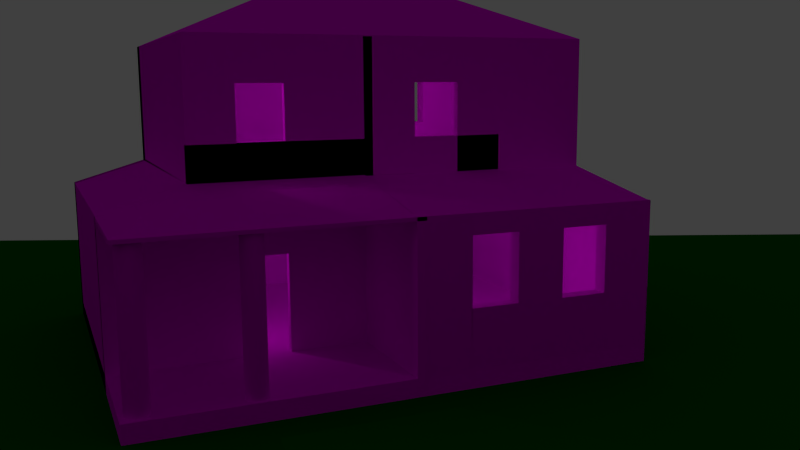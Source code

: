 # Source: 2h_dahus.blend  (saved by Blender 2.69.0; exported with 4.5.12 LTS)
import bpy
from mathutils import Matrix  # noqa: F401  (used for matrix-valued properties, if any)

bpy.ops.wm.read_factory_settings(use_empty=True)
scene = bpy.context.scene
scene.name = 'Scene'

# ---- collections
col_collection_1 = bpy.data.collections.new('Collection 1'); scene.collection.children.link(col_collection_1)

# ---- images (referenced by path relative to the original .blend; pixels are not part of the script)
import os
ASSET_DIR = os.environ.get("B2B_ASSET_DIR", "")  # directory of the original .blend (textures are referenced by path, not embedded)
HERE = os.path.dirname(os.path.abspath(__file__))  # packed textures are extracted next to this script under _unpacked/

def load_image(name, relpath, width, height, colorspace="sRGB"):
    """Load a texture the original file referenced (path relative to the .blend, or extracted next to this script)."""
    p = next((c for c in (os.path.join(HERE, relpath), os.path.join(ASSET_DIR, relpath)) if relpath and os.path.exists(c)), "")
    if p:
        img = bpy.data.images.load(p, check_existing=True)
        img.name = name
    else:  # same state as the original file: an image datablock whose file is absent (Cycles renders it pink)
        img = bpy.data.images.new(name, width, height)
        img.source = "FILE"
        img.filepath = "//" + (relpath or name)
    img.colorspace_settings.name = colorspace
    return img
img_roof_texture_jpg = load_image('roof-texture.jpg', 'roof-texture.jpg', 1024, 1024, 'sRGB')
img_white_wood_jpg = load_image('white wood.jpg', 'white wood.jpg', 1024, 1024, 'sRGB')
img_wood_floor_jpg = load_image('Wood_floor.jpg', 'Wood_floor.jpg', 1024, 1024, 'sRGB')
img_white_paint_jpg = load_image('white paint.jpg', 'white paint.jpg', 1024, 1024, 'sRGB')
img_ceiling_jpg = load_image('ceiling.jpg', 'ceiling.jpg', 1024, 1024, 'sRGB')

# ---- materials (node trees are filled in below, after node groups)
mat_material = bpy.data.materials.new('Material')
mat_material.alpha_threshold = 0.0
mat_material.roughness = 0.5
mat_material.line_color = (0.0, 0.0, 0.0, 1.0)
mat_material_001 = bpy.data.materials.new('Material.001')
mat_material_001.alpha_threshold = 0.0
mat_material_001.roughness = 0.5
mat_material_001.line_color = (0.0, 0.0, 0.0, 1.0)
mat_material_002 = bpy.data.materials.new('Material.002')
mat_material_002.alpha_threshold = 0.0
mat_material_002.roughness = 0.5
mat_material_002.line_color = (0.0, 0.0, 0.0, 1.0)
mat_material_003 = bpy.data.materials.new('Material.003')
mat_material_003.alpha_threshold = 0.0
mat_material_003.roughness = 0.5
mat_material_003.line_color = (0.0, 0.0, 0.0, 1.0)
mat_material_004 = bpy.data.materials.new('Material.004')
mat_material_004.alpha_threshold = 0.0
mat_material_004.roughness = 0.5
mat_material_004.line_color = (0.0, 0.0, 0.0, 1.0)
mat_material_005 = bpy.data.materials.new('Material.005')
mat_material_005.alpha_threshold = 0.0
mat_material_005.roughness = 0.5
mat_material_005.line_color = (0.0, 0.0, 0.0, 1.0)

# ---- material node trees
mat_material.use_nodes = True; mat_material.node_tree.nodes.clear()
_N = mat_material.node_tree.nodes; _L = mat_material.node_tree.links
n0 = _N.new('ShaderNodeOutputMaterial'); n0.name = 'Material Output'; n0.location = (300, 300)
n1 = _N.new('ShaderNodeBsdfDiffuse'); n1.name = 'Diffuse BSDF'; n1.location = (10, 300)
n2 = _N.new('ShaderNodeTexImage'); n2.name = 'Image Texture'; n2.location = (-180, 300)
n2.width = 140
n2.image = img_roof_texture_jpg
_L.new(n1.outputs[0], n0.inputs[0])
_L.new(n2.outputs[0], n1.inputs[0])
n0.is_active_output = True
mat_material_001.use_nodes = True; mat_material_001.node_tree.nodes.clear()
_N = mat_material_001.node_tree.nodes; _L = mat_material_001.node_tree.links
n0 = _N.new('ShaderNodeOutputMaterial'); n0.name = 'Material Output'; n0.location = (300, 300)
n1 = _N.new('ShaderNodeBsdfDiffuse'); n1.name = 'Diffuse BSDF'; n1.location = (10, 300)
n2 = _N.new('ShaderNodeTexImage'); n2.name = 'Image Texture'; n2.location = (-180, 300)
n2.width = 140
n2.image = img_white_wood_jpg
_L.new(n1.outputs[0], n0.inputs[0])
_L.new(n2.outputs[0], n1.inputs[0])
n0.is_active_output = True
mat_material_002.use_nodes = True; mat_material_002.node_tree.nodes.clear()
_N = mat_material_002.node_tree.nodes; _L = mat_material_002.node_tree.links
n0 = _N.new('ShaderNodeOutputMaterial'); n0.name = 'Material Output'; n0.location = (300, 300)
n1 = _N.new('ShaderNodeBsdfDiffuse'); n1.name = 'Diffuse BSDF'; n1.location = (10, 300)
n2 = _N.new('ShaderNodeTexImage'); n2.name = 'Image Texture'; n2.location = (-180, 300)
n2.width = 140
n2.image = img_wood_floor_jpg
_L.new(n1.outputs[0], n0.inputs[0])
_L.new(n2.outputs[0], n1.inputs[0])
n0.is_active_output = True
mat_material_003.use_nodes = True; mat_material_003.node_tree.nodes.clear()
_N = mat_material_003.node_tree.nodes; _L = mat_material_003.node_tree.links
n0 = _N.new('ShaderNodeOutputMaterial'); n0.name = 'Material Output'; n0.location = (300, 300)
n1 = _N.new('ShaderNodeBsdfDiffuse'); n1.name = 'Diffuse BSDF'; n1.location = (10, 300)
n2 = _N.new('ShaderNodeTexImage'); n2.name = 'Image Texture'; n2.location = (-180, 300)
n2.width = 140
n2.image = img_white_paint_jpg
_L.new(n1.outputs[0], n0.inputs[0])
_L.new(n2.outputs[0], n1.inputs[0])
n0.is_active_output = True
mat_material_004.use_nodes = True; mat_material_004.node_tree.nodes.clear()
_N = mat_material_004.node_tree.nodes; _L = mat_material_004.node_tree.links
n0 = _N.new('ShaderNodeOutputMaterial'); n0.name = 'Material Output'; n0.location = (300, 300)
n1 = _N.new('ShaderNodeBsdfDiffuse'); n1.name = 'Diffuse BSDF'; n1.location = (10, 300)
n2 = _N.new('ShaderNodeTexImage'); n2.name = 'Image Texture'; n2.location = (-180, 300)
n2.width = 140
n2.image = img_ceiling_jpg
_L.new(n1.outputs[0], n0.inputs[0])
_L.new(n2.outputs[0], n1.inputs[0])
n0.is_active_output = True
mat_material_005.use_nodes = True; mat_material_005.node_tree.nodes.clear()
_N = mat_material_005.node_tree.nodes; _L = mat_material_005.node_tree.links
n0 = _N.new('ShaderNodeOutputMaterial'); n0.name = 'Material Output'; n0.location = (300, 300)
n1 = _N.new('ShaderNodeBsdfDiffuse'); n1.name = 'Diffuse BSDF'; n1.location = (10, 300)
n1.inputs[0].default_value = (0.0, 0.1329, 0.0, 1.0)
_L.new(n1.outputs[0], n0.inputs[0])
n0.is_active_output = True

# ---- world
world_world = bpy.data.worlds.new('World'); scene.world = world_world
world_world.color = (0.05088, 0.05088, 0.05088)
world_world.use_sun_shadow = False
world_world.sun_shadow_jitter_overblur = 0.0
world_world.cycles.sampling_method = 'MANUAL'
world_world.cycles.sample_map_resolution = 256

# ---- cameras
cam_camera = bpy.data.cameras.new('Camera')
cam_camera.clip_end = 100.0
cam_camera.lens = 35.0
cam_camera.sensor_width = 32.0
cam_camera.sensor_height = 18.0
cam_camera.ortho_scale = 7.314
cam_camera.dof.focus_distance = 0.0

# ---- lights
light_point_004 = bpy.data.lights.new('Point.004', 'POINT')
light_point_004.transmission_factor = 0.0
light_point_004.energy = 100.0
light_point_004.shadow_buffer_clip_start = 0.5
light_point_004.shadow_soft_size = 0.1
light_point_004.shadow_maximum_resolution = 0.006
light_point_004.use_absolute_resolution = True
light_point_004.cycles.use_multiple_importance_sampling = False
light_point_003 = bpy.data.lights.new('Point.003', 'POINT')
light_point_003.transmission_factor = 0.0
light_point_003.energy = 100.0
light_point_003.shadow_buffer_clip_start = 0.5
light_point_003.shadow_soft_size = 0.1
light_point_003.shadow_maximum_resolution = 0.006
light_point_003.use_absolute_resolution = True
light_point_003.cycles.use_multiple_importance_sampling = False
light_point_001 = bpy.data.lights.new('Point.001', 'POINT')
light_point_001.transmission_factor = 0.0
light_point_001.energy = 100.0
light_point_001.shadow_buffer_clip_start = 0.5
light_point_001.shadow_soft_size = 0.1
light_point_001.shadow_maximum_resolution = 0.006
light_point_001.use_absolute_resolution = True
light_point_001.cycles.use_multiple_importance_sampling = False
light_point = bpy.data.lights.new('Point', 'POINT')
light_point.transmission_factor = 0.0
light_point.energy = 100.0
light_point.shadow_buffer_clip_start = 0.5
light_point.shadow_soft_size = 0.1
light_point.shadow_maximum_resolution = 0.006
light_point.use_absolute_resolution = True
light_point.cycles.use_multiple_importance_sampling = False

# ---- meshes
me_cube = bpy.data.meshes.new('Cube')
me_cube.from_pydata([(3.183, -23.46, -1.0), (-23.24, -23.46, -1.0), (-23.24, 8.478, -1.0), (3.183, 8.398, 9.373), (1.0, -23.46, 9.103), (-23.24, -23.46, 9.373), (-23.24, 8.478, 10.87), (3.183, -18.3, -1.0), (-23.24, -18.3, -1.0), (-23.24, -18.3, 10.87), (-4.728, 8.398, -1.0), (-4.728, -23.46, -1.0), (-4.728, 8.398, 10.87), (-4.728, -23.46, 9.429), (-24.36, -6.757, 19.48), (-4.728, -18.3, 10.92), (-23.24, 8.478, 19.48), (-23.24, -18.3, 19.48), (-4.728, 8.398, 19.48), (-4.728, -18.3, 19.59), (-23.24, -7.349, -1.0), (-24.36, -7.349, 19.48), (3.183, -7.349, -1.0), (3.183, -7.349, 9.438), (-23.24, -6.757, -1.0), (-4.728, -7.349, 10.93), (-23.24, -7.349, 19.48), (-4.728, -7.349, 19.54), (3.183, -23.46, 0.2064), (-23.24, -23.46, 0.2064), (-23.24, 8.398, 0.2064), (3.183, -18.3, 0.2064), (-23.24, -18.3, 0.2064), (-4.728, 8.398, 0.2064), (-4.728, -23.46, 0.2064), (-4.728, -18.3, 0.2064), (-23.24, -7.349, 0.2064), (3.172, -7.349, 0.2064), (-4.728, -7.349, 0.2064), (3.183, -6.757, -1.0), (3.183, -6.757, 9.435), (-23.24, -6.757, 19.48), (-4.728, -6.757, 10.93), (-4.728, -6.757, 19.54), (-23.24, -6.757, 0.2064), (2.818, -6.757, 0.2064), (-4.728, -6.757, 0.2064), (-5.213, 8.478, -1.0), (-5.213, -23.46, -1.0), (-5.213, 8.478, 10.87), (-5.213, -23.46, 9.496), (-5.213, -18.3, 10.99), (-5.213, 8.478, 19.48), (-5.213, -18.3, 19.58), (-5.213, -7.349, 19.54), (-5.213, 8.398, 0.2064), (-5.213, -23.46, 0.2064), (-5.213, -18.3, 0.2064), (-5.213, -7.349, 0.2064), (-5.213, -6.757, 19.54), (-5.213, -6.757, 0.2064), (-4.728, -23.46, 9.422), (-4.728, -18.3, 10.99), (1.0, -7.349, 9.422), (-4.728, -7.349, 10.99), (1.0, -6.757, 9.422), (-4.728, -6.757, 9.422), (-5.213, -23.46, 9.422), (-5.213, -18.3, 10.99), (-5.213, -7.349, 10.99), (-4.728, -7.349, 19.48), (-4.728, -6.757, 19.48), (-5.213, -7.349, 19.48), (-5.213, -6.757, 19.48), (-5.213, -18.3, 10.66), (-5.213, -7.349, 10.66), (-5.213, -23.46, 9.145), (-4.728, -23.46, 9.145), (-4.728, -18.3, 10.66), (-23.21, -18.3, 10.99), (-23.21, -7.349, 10.99), (-23.21, -18.3, 10.66), (-23.21, -7.349, 10.66), (-4.728, -18.3, 10.98), (-4.728, -6.757, 9.197), (2.818, -6.757, 9.197), (2.818, -7.349, 9.197), (3.183, -6.757, 9.422), (-4.728, -6.757, 9.422), (-4.728, -6.757, 9.197), (3.183, -6.757, 9.197), (3.183, -23.47, 9.422), (-4.728, -23.47, 9.422), (-4.728, -23.47, 9.197), (3.183, -23.47, 9.197), (2.22, -21.8, 0.2086), (2.083, -21.82, 0.2086), (1.951, -21.86, 0.2086), (1.83, -21.92, 0.2086), (1.723, -22.01, 0.2086), (1.636, -22.12, 0.2086), (1.571, -22.24, 0.2086), (1.531, -22.37, 0.2086), (1.518, -22.51, 0.2086), (1.531, -22.64, 0.2086), (1.571, -22.77, 0.2086), (1.636, -22.89, 0.2086), (1.723, -23.0, 0.2086), (1.83, -23.09, 0.2086), (1.951, -23.15, 0.2086), (2.083, -23.19, 0.2086), (2.22, -23.21, 0.2086), (2.356, -23.19, 0.2086), (2.488, -23.15, 0.2086), (2.609, -23.09, 0.2086), (2.716, -23.0, 0.2086), (2.803, -22.89, 0.2086), (2.868, -22.77, 0.2086), (2.908, -22.64, 0.2086), (2.921, -22.51, 0.2086), (2.908, -22.37, 0.2086), (2.868, -22.24, 0.2086), (2.803, -22.12, 0.2086), (2.716, -22.01, 0.2086), (2.609, -21.92, 0.2086), (2.488, -21.86, 0.2086), (2.356, -21.82, 0.2086), (2.22, -21.8, 9.406), (2.083, -21.82, 9.406), (1.951, -21.86, 9.406), (1.83, -21.92, 9.406), (1.723, -22.01, 9.406), (1.636, -22.12, 9.406), (1.571, -22.24, 9.406), (1.531, -22.37, 9.406), (1.518, -22.51, 9.406), (1.531, -22.64, 9.406), (1.571, -22.77, 9.406), (1.636, -22.89, 9.406), (1.723, -23.0, 9.406), (1.83, -23.09, 9.406), (1.951, -23.15, 9.406), (2.083, -23.19, 9.406), (2.22, -23.21, 9.406), (2.356, -23.19, 9.406), (2.488, -23.15, 9.406), (2.609, -23.09, 9.406), (2.716, -23.0, 9.406), (2.803, -22.89, 9.406), (2.868, -22.77, 9.406), (2.908, -22.64, 9.406), (2.921, -22.51, 9.406), (2.908, -22.37, 9.406), (2.868, -22.24, 9.406), (2.803, -22.12, 9.406), (2.716, -22.01, 9.406), (2.609, -21.92, 9.406), (2.488, -21.86, 9.406), (2.356, -21.82, 9.406), (2.346, -15.7, 0.09197), (2.218, -15.72, 0.09197), (2.095, -15.75, 0.09197), (1.982, -15.81, 0.09197), (1.883, -15.9, 0.09197), (1.801, -15.99, 0.09197), (1.741, -16.11, 0.09197), (1.704, -16.23, 0.09197), (1.691, -16.36, 0.09197), (1.704, -16.49, 0.09197), (1.741, -16.61, 0.09197), (1.801, -16.72, 0.09197), (1.883, -16.82, 0.09197), (1.982, -16.9, 0.09197), (2.095, -16.96, 0.09197), (2.218, -17.0, 0.09197), (2.346, -17.01, 0.09197), (2.473, -17.0, 0.09197), (2.596, -16.96, 0.09197), (2.709, -16.9, 0.09197), (2.808, -16.82, 0.09197), (2.89, -16.72, 0.09197), (2.95, -16.61, 0.09197), (2.988, -16.49, 0.09197), (3.0, -16.36, 0.09197), (2.988, -16.23, 0.09197), (2.95, -16.11, 0.09197), (2.89, -15.99, 0.09197), (2.808, -15.9, 0.09197), (2.709, -15.81, 0.09197), (2.596, -15.75, 0.09197), (2.473, -15.72, 0.09197), (2.346, -15.7, 9.382), (2.218, -15.72, 9.382), (2.095, -15.75, 9.382), (1.982, -15.81, 9.382), (1.883, -15.9, 9.382), (1.801, -15.99, 9.382), (1.741, -16.11, 9.382), (1.704, -16.23, 9.382), (1.691, -16.36, 9.382), (1.704, -16.49, 9.382), (1.741, -16.61, 9.382), (1.801, -16.72, 9.382), (1.883, -16.82, 9.382), (1.982, -16.9, 9.382), (2.095, -16.96, 9.382), (2.218, -17.0, 9.382), (2.346, -17.01, 9.382), (2.473, -17.0, 9.382), (2.596, -16.96, 9.382), (2.709, -16.9, 9.382), (2.808, -16.82, 9.382), (2.89, -16.72, 9.382), (2.95, -16.61, 9.382), (2.988, -16.49, 9.382), (3.0, -16.36, 9.382), (2.988, -16.23, 9.382), (2.95, -16.11, 9.382), (2.89, -15.99, 9.382), (2.808, -15.9, 9.382), (2.709, -15.81, 9.382), (2.596, -15.75, 9.382), (2.473, -15.72, 9.382), (-4.728, -12.39, 10.93), (-4.728, -12.39, 19.56), (-23.24, -12.39, -1.0), (-24.36, -6.757, -1.0), (-23.24, -12.39, 19.48), (-23.24, -12.39, 0.2064), (-5.213, -12.39, 19.56), (-5.213, -12.39, 0.2064), (-5.213, -12.39, 10.99), (-5.213, -12.39, 10.66), (-23.21, -12.39, 10.99), (-23.21, -12.39, 10.66), (-4.728, -15.35, 10.93), (-4.728, -15.35, 19.57), (-23.24, -15.35, -1.0), (-23.24, -15.35, 19.48), (-23.24, -15.35, 0.2064), (-5.213, -15.35, 19.57), (-5.213, -15.35, 10.66), (-23.21, -15.35, 10.66), (-5.213, -15.35, 0.2064), (-5.213, -15.35, 10.99), (-23.21, -15.35, 10.99), (-5.213, -18.3, 6.423), (-5.213, -23.46, 5.573), (-4.728, -23.46, 5.573), (-5.213, -7.349, 6.423), (-4.728, -18.3, 6.423), (-5.213, -12.39, 6.423), (-5.213, -15.35, 6.423), (-5.213, -18.3, 0.2064), (-5.213, -15.35, 0.2064), (-5.213, -18.3, 6.423), (-5.213, -15.35, 6.423), (-4.733, -15.35, 0.2064), (-4.733, -15.35, 6.423), (-4.736, -12.39, 6.423), (-4.736, -15.35, 6.423), (-4.729, -12.39, 0.2064), (-4.729, -12.39, 6.423), (-5.213, -7.35, 6.423), (-4.729, -7.35, 6.423), (3.183, -12.36, -1.0), (3.203, -12.39, 0.2064), (-4.728, -12.39, 0.2064), (3.183, -15.33, -1.0), (3.164, -15.34, 0.2064), (-4.728, -15.34, 0.2064), (-4.729, -12.39, 9.23), (-4.729, -7.35, 9.23), (-4.729, -18.34, 6.423), (-4.729, -18.34, 9.23), (-4.728, -18.3, 6.417), (-4.728, -15.34, 6.417), (-5.213, 2.179, 10.99), (-5.213, 2.179, 10.66), (-23.21, 2.179, 10.99), (-23.21, 2.179, 10.66), (-4.752, -7.349, 10.99), (-4.752, -7.349, 10.66), (-4.752, 2.179, 10.99), (-4.752, 2.179, 10.66), (3.136, 8.398, 0.2064), (3.136, -6.757, 0.2064), (-23.24, -3.908, -1.0), (-23.24, -0.8771, -1.0), (-23.24, 2.154, -1.0), (-23.24, 5.185, -1.0), (-24.36, -7.349, -1.0), (-24.36, -18.3, 19.48), (-24.36, 8.46, 19.48), (3.183, -3.908, -1.0), (3.183, -0.8771, -1.0), (3.183, 2.154, -1.0), (3.183, 5.185, -1.0), (3.183, -3.908, 9.424), (3.183, -0.8771, 9.411), (3.183, 2.154, 9.398), (3.183, 5.185, 9.386), (-23.24, -3.908, 19.48), (-23.24, -0.8771, 19.48), (-23.24, 2.154, 19.48), (-23.24, 5.185, 19.48), (-4.728, -3.908, 10.92), (-4.728, -0.8771, 10.91), (-4.728, 2.154, 10.89), (-4.728, 5.185, 10.88), (-4.728, -3.908, 19.53), (-4.728, -0.8771, 19.51), (-4.728, 2.154, 19.5), (-4.728, 5.185, 19.49), (-23.24, -3.908, 0.2064), (-23.24, -0.8771, 0.2064), (-23.24, 2.154, 0.2064), (-23.24, 5.185, 0.2064), (3.136, -3.908, 0.2064), (3.136, -0.8771, 0.2064), (3.136, 2.154, 0.2064), (3.136, 5.185, 0.2064), (-4.728, -3.908, 0.2064), (-4.728, -0.8771, 0.2064), (-4.728, 2.154, 0.2064), (-4.728, 5.185, 0.2064), (-5.213, 5.185, 19.49), (-5.213, 2.154, 19.5), (-5.213, -0.8771, 19.51), (-5.213, -3.908, 19.53), (-5.213, -3.908, 0.2064), (-5.213, -0.8771, 0.2064), (-5.213, 2.154, 0.2064), (-5.213, 5.185, 0.2064), (0.1053, -1.846, 4.887), (0.1411, 0.2404, 4.508), (0.1995, 3.934, 4.576), (3.183, 8.398, 3.875), (-23.24, -23.46, 3.875), (-23.24, 8.478, 4.578), (-24.36, -18.3, 10.87), (-4.728, -23.46, 3.902), (-4.728, 8.398, 4.578), (-24.36, -18.3, -1.0), (-24.36, 8.46, 10.87), (-5.213, -23.46, 3.933), (-5.213, 8.478, 4.578), (-23.24, -12.39, 4.578), (-23.24, -15.35, 4.578), (-23.24, -3.908, 4.578), (-23.24, -0.8771, 4.578), (-23.24, 2.154, 4.578), (-23.24, 5.185, 4.578), (3.183, 8.398, 8.108), (-23.24, -23.46, 8.108), (-23.24, 8.478, 9.422), (-4.728, 8.398, 9.422), (-5.213, 8.478, 9.422), (-24.36, -23.46, 9.373), (-4.728, -23.46, 8.158), (-24.36, 8.398, -1.0), (-24.36, -23.46, -1.0), (-5.213, -23.46, 8.216), (-23.24, -12.39, 9.422), (-23.24, -15.35, 9.422), (-23.24, -3.908, 9.422), (-23.24, -0.8771, 9.422), (-23.24, 2.154, 9.422), (-23.24, 5.185, 9.422), (3.183, 8.398, -1.0), (3.183, 8.441, 9.373), (3.183, -6.757, -1.0), (3.183, -6.757, 9.435), (3.183, -3.908, -1.0), (3.183, -0.8771, -1.0), (3.183, 2.154, -1.0), (3.183, 5.185, -1.0), (3.183, -3.908, 9.424), (3.183, -0.8771, 9.411), (3.183, 2.154, 9.398), (3.183, 5.185, 9.386), (3.183, 8.441, 3.875), (3.183, 8.441, 8.108), (2.227, 8.398, -1.0), (2.227, 8.441, 9.373), (2.227, -6.757, -1.0), (2.227, -6.757, 9.435), (2.227, -3.908, -1.0), (2.227, -0.8771, -1.0), (2.227, 2.154, -1.0), (2.227, 5.185, -1.0), (2.227, -3.908, 9.424), (2.227, -0.8771, 9.411), (2.227, 2.154, 9.398), (2.227, 5.185, 9.386), (2.227, 8.441, 3.875), (2.227, 5.185, 3.881), (2.227, 2.154, 3.887), (2.227, -0.8771, 3.893), (2.227, -3.908, 3.899), (2.227, 8.441, 8.108), (2.227, 5.185, 8.12), (2.227, 2.154, 8.131), (2.227, -0.8771, 8.142), (2.227, -3.908, 8.153), (3.188, 5.185, 3.881), (3.188, 2.154, 3.887), (3.188, -0.8771, 3.893), (3.188, -3.908, 3.899), (3.188, 5.185, 8.12), (3.188, 2.154, 8.131), (3.188, -0.8771, 8.142), (3.188, -3.908, 8.153), (2.89, -15.99, 0.09197), (2.89, -15.99, 9.382), (2.709, -15.81, 9.382), (2.709, -15.81, 0.09197), (-23.18, -23.46, -1.0), (-23.18, 8.398, -1.0), (-23.18, -23.46, 9.373), (-23.18, 8.398, 10.87), (-23.18, -18.3, -1.0), (-23.18, -18.3, 10.87), (-23.16, -23.46, -1.0), (-23.18, 8.398, 19.48), (-23.18, -18.3, 19.48), (-23.18, -7.349, -1.0), (-23.16, 8.398, -1.0), (-23.18, -6.757, -1.0), (-23.18, -7.349, 19.48), (-23.18, -6.757, 19.48), (-23.18, -12.39, -1.0), (-23.16, -23.46, 9.373), (-23.18, -12.39, 19.48), (-23.18, -15.35, -1.0), (-23.16, 8.46, 10.87), (-23.18, -15.35, 19.48), (-23.18, -3.908, -1.0), (-23.18, -0.8771, -1.0), (-23.18, 2.154, -1.0), (-23.18, 5.185, -1.0), (-23.16, -18.3, -1.0), (-23.16, -18.3, 10.87), (-23.16, -6.757, 10.87), (-23.16, 8.46, 19.48), (-23.18, -3.908, 19.48), (-23.18, -0.8771, 19.48), (-23.18, 2.154, 19.48), (-23.18, 5.185, 19.48), (-23.18, -23.46, 3.875), (-23.18, 8.398, 4.578), (-23.16, -18.3, 19.48), (-23.16, -7.349, -1.0), (-23.16, -7.349, 10.87), (-23.18, -12.39, 4.578), (-23.18, -15.35, 4.578), (-23.18, -3.908, 4.578), (-23.18, -0.8771, 4.578), (-23.18, 2.154, 4.578), (-23.18, 5.185, 4.578), (-23.18, -23.46, 8.108), (-23.18, 8.398, 9.422), (-23.16, -6.757, -1.0), (-23.16, -7.349, 19.48), (-23.16, -6.757, 19.48), (-23.18, -12.39, 9.422), (-23.18, -15.35, 9.422), (-23.18, -3.908, 9.422), (-23.18, -0.8771, 9.422), (-23.18, 2.154, 9.422), (-23.18, 5.185, 9.422), (-24.36, -12.39, -1.0), (-24.36, -12.39, 19.48), (-24.36, -15.35, -1.0), (-24.36, -15.35, 19.48), (-24.36, -3.908, -1.0), (-24.36, -0.8771, -1.0), (-24.36, 2.154, -1.0), (-24.36, 5.185, -1.0), (-24.36, -3.908, 19.48), (-24.36, -0.8771, 19.48), (-24.36, 2.154, 19.48), (-24.36, 5.185, 19.48), (-24.36, -23.46, 3.875), (-24.36, 8.46, 4.578), (-24.36, -12.39, 4.578), (-24.36, -15.35, 4.578), (-24.36, -3.908, 4.578), (-24.36, -0.8771, 4.578), (-24.36, 2.154, 4.578), (-24.36, 5.185, 4.578), (-24.36, -23.46, 8.108), (-24.36, 8.46, 9.422), (-24.36, -12.39, 9.422), (-24.36, -15.35, 9.422), (-24.36, -3.908, 9.422), (-24.36, -0.8771, 9.422), (-24.36, 2.154, 9.422), (-24.36, 5.185, 9.422), (-23.16, -12.39, -1.0), (-23.16, -12.39, 10.87), (-23.16, -12.39, 19.48), (-23.16, -15.35, -1.0), (-23.16, -15.35, 10.87), (-23.16, -15.35, 19.48), (-23.16, -3.908, -1.0), (-23.16, -0.8771, -1.0), (-23.16, 2.154, -1.0), (-23.16, 5.185, -1.0), (-23.16, -3.908, 10.87), (-23.16, -0.8771, 10.87), (-23.16, 2.154, 10.87), (-23.16, 5.185, 10.87), (-23.16, -3.908, 19.48), (-23.16, -0.8771, 19.48), (-23.16, 2.154, 19.48), (-23.16, 5.185, 19.48), (-23.16, -23.46, 3.875), (-23.16, 8.46, 4.578), (-23.16, -18.3, 4.578), (-23.16, -7.349, 4.578), (-23.16, -6.757, 4.578), (-23.16, -12.39, 4.578), (-23.16, -15.35, 4.578), (-23.16, -3.908, 4.578), (-23.16, -0.8771, 4.578), (-23.16, 2.154, 4.578), (-23.16, 5.185, 4.578), (-23.16, -23.46, 8.108), (-23.16, 8.46, 9.422), (-23.16, -18.3, 9.422), (-23.16, -7.349, 9.422), (-23.16, -6.757, 9.422), (-23.16, -12.39, 9.422), (-23.16, -15.35, 9.422), (-23.16, -3.908, 9.422), (-23.16, -0.8771, 9.422), (-23.16, 2.154, 9.422), (-23.16, 5.185, 9.422), (-24.36, -0.8771, 16.73), (-24.36, -0.8771, 13.38), (-24.36, -3.908, 16.73), (-24.36, -3.908, 13.38), (-24.36, 5.185, 16.66), (-24.36, 2.154, 16.66), (-24.36, 5.185, 13.26), (-24.36, 2.154, 13.26), (-24.36, -15.35, 16.74), (-24.36, -15.35, 13.39), (-24.36, -12.39, 16.74), (-24.36, -12.39, 13.39), (-4.728, -18.3, 16.73), (-4.728, 8.398, 16.63), (-23.24, -18.3, 16.63), (-23.24, 8.478, 16.63), (-24.36, 8.46, 16.63), (-24.36, -18.3, 16.63), (-4.728, -7.349, 16.7), (-4.728, -6.757, 16.7), (-5.213, -18.3, 16.75), (-5.213, 8.478, 16.63), (-4.728, -12.39, 16.71), (-4.728, -15.35, 16.72), (-4.728, -3.908, 16.68), (-4.728, -0.8771, 16.67), (-4.728, 5.185, 16.65), (-23.18, -18.3, 16.63), (-23.18, 8.398, 16.63), (-23.16, -18.3, 16.63), (-23.16, 8.46, 16.63), (-23.16, -7.349, 16.63), (-23.16, -6.757, 16.63), (-23.16, -12.39, 16.63), (-23.16, -15.35, 16.63), (-23.16, 5.185, 16.63), (-23.16, 2.154, 16.63), (-23.16, -0.8771, 16.63), (-23.16, -3.908, 16.63), (-4.728, -18.3, 13.27), (-23.24, -18.3, 13.2), (-23.24, 8.478, 13.2), (-24.36, 8.46, 13.2), (-24.36, -18.3, 13.2), (-23.18, -18.3, 13.2), (-23.18, 8.398, 13.2), (-23.16, -18.3, 13.2), (-23.16, 8.46, 13.2), (-4.728, 8.398, 13.2), (-4.728, -7.349, 13.27), (-4.728, -6.757, 13.26), (-5.213, -18.3, 13.32), (-5.213, 8.478, 13.2), (-4.728, -12.39, 13.27), (-4.728, -15.35, 13.27), (-4.728, -3.908, 13.25), (-4.728, -0.8771, 13.24), (-4.728, 5.185, 13.21), (-23.16, -7.349, 13.2), (-23.16, -6.757, 13.2), (-23.16, -12.39, 13.2), (-23.16, -15.35, 13.2), (-23.16, 5.185, 13.2), (-23.16, 2.154, 13.2), (-23.16, -0.8771, 13.2), (-23.16, -3.908, 13.2), (-5.06, -3.908, 16.68), (-5.06, -0.8771, 16.67), (-5.056, -0.8771, 16.67), (-5.056, -0.8771, 13.24), (-5.05, -3.908, 13.25), (-5.05, -0.8771, 13.24), (-5.066, -3.908, 16.68), (-5.066, -3.908, 13.25), (-5.211, -3.908, 10.92), (-5.211, -3.908, 19.53), (-5.211, -3.908, 16.68), (-5.211, -3.908, 13.25), (-5.224, -3.908, 16.68), (-5.224, -0.8771, 16.67), (-5.221, -0.8771, 16.67), (-5.221, -0.8771, 13.24), (-5.214, -3.908, 13.25), (-5.214, -0.8771, 13.24), (-5.23, -3.908, 16.68), (-5.23, -3.908, 13.25), (-5.207, -0.8771, 10.91), (-5.207, -0.8771, 19.51), (-5.207, -0.8771, 16.67), (-5.207, -0.8771, 13.24), (-4.728, 2.175, 10.91), (-4.728, 2.175, 13.24), (-5.207, 2.175, 10.91), (-5.207, 2.175, 13.24), (-4.728, -18.3, 13.28), (-4.728, -7.349, 13.28), (-5.213, -18.3, 13.28), (-5.213, -7.349, 13.28), (-5.213, -12.39, 13.28), (-5.213, -15.35, 13.28), (-4.688, -7.374, 13.25), (-5.172, -7.374, 13.24), (-4.688, -12.41, 13.27), (-5.172, -12.41, 13.26), (-4.671, -18.33, 13.24), (-5.156, -18.33, 13.23), (-4.671, -15.37, 13.23), (-5.156, -15.37, 13.22), (-4.706, -12.4, 16.72), (-5.191, -12.4, 16.71), (-4.706, -15.36, 16.73), (-5.191, -15.36, 16.73), (-4.687, -6.792, 10.96), (-5.171, -6.792, 10.95), (-4.687, -3.943, 10.95), (-5.171, -3.943, 10.94), (-15.16, -4.927, 25.16), (-15.16, -4.927, 25.16), (-15.16, -4.927, 25.16), (-15.16, -4.927, 25.16), (-15.16, -4.927, 25.16), (-15.16, -4.927, 25.16), (-15.16, -4.927, 25.16), (-15.16, -4.927, 25.16), (-15.16, -4.927, 25.16), (-15.16, -4.927, 25.16), (-15.16, -4.927, 25.16), (-15.16, -4.927, 25.16), (-15.16, -4.927, 25.16), (-15.16, -4.927, 25.16), (-15.16, -4.927, 25.16), (-15.16, -4.927, 25.16), (-15.16, -4.927, 25.16), (-15.16, -4.927, 25.16), (-15.16, -4.927, 25.16), (-15.16, -4.927, 25.16), (-15.16, -4.927, 25.16), (-15.16, -4.927, 25.16), (-15.16, -4.927, 25.16), (3.183, -6.757, 9.422), (-5.227, -6.757, 9.422), (-5.227, -6.757, 9.197), (3.183, -6.757, 9.197), (3.183, 8.428, 9.422), (-5.227, 8.428, 9.422), (-5.227, 8.428, 9.197), (3.183, 8.428, 9.197), (-5.213, 8.403, 10.99), (-5.213, 8.403, 10.66), (-4.752, 8.403, 10.99), (-4.752, 8.403, 10.66), (-23.24, 7.916, -1.0), (-23.24, 7.916, 0.2064), (-4.728, 7.916, 0.2064), (-5.213, 7.916, 0.2064), (-23.18, 7.916, -1.0), (-23.24, 8.398, 19.47), (-5.213, 8.398, 19.47), (-23.24, 7.916, 19.47), (-5.213, 7.916, 19.47), (3.183, 7.948, -1.0), (2.227, 7.948, -1.0), (2.227, 7.985, 9.374), (2.227, 7.985, 3.876), (2.227, 7.985, 8.11), (-5.045, 7.948, -1.0), (-6.001, 7.948, -1.0), (-6.001, 7.985, 9.374), (-6.001, 7.985, 3.876), (-6.001, 7.985, 8.11), (-23.24, -23.24, -1.0), (-23.24, -23.24, 0.2064), (-5.213, -23.24, 0.2064), (-5.213, -23.24, 9.49), (-5.213, -23.24, 9.212), (-5.213, -23.24, 5.61), (-23.18, -23.24, -1.0), (-23.24, -23.24, 9.221), (-5.213, -23.24, 9.221), (-23.19, -18.3, 10.66), (-23.19, -23.24, 9.212), (-23.24, -18.18, 19.48), (-5.213, -18.18, 19.58), (-23.18, -18.18, 19.48), (-4.671, -18.21, 13.24), (-5.156, -18.21, 13.23), (-23.24, -18.18, 19.48), (-5.213, -18.18, 19.58), (-23.24, -18.18, 10.8), (-5.213, -18.18, 10.91), (78.33, -109.8, -0.8931), (-101.7, -109.8, -0.8931), (78.33, 70.25, -0.8931), (-101.7, 70.25, -0.8931)], [(83, 15), (615, 618), (614, 617)], [(39, 22, 37, 45), (51, 9, 5, 50), (362, 50, 5, 354), (720, 238, 436, 722), (709, 8, 32, 710), (565, 552, 18, 313), (580, 6, 420, 584), (0, 11, 34, 28), (87, 64, 62, 91), (721, 720, 17, 53), (559, 551, 19, 53), (303, 304, 447, 446), (560, 554, 16, 52), (20, 225, 431, 426), (225, 20, 36, 228), (561, 557, 27, 224), (39, 40, 23, 22), (268, 7, 31, 269), (40, 42, 25, 23), (59, 41, 26, 54), (288, 287, 437, 438), (711, 56, 29, 710), (243, 57, 32, 239), (31, 28, 34, 35), (269, 31, 35, 270), (60, 58, 36, 44), (58, 38, 64, 69, 75, 249), (690, 2, 30, 691), (48, 1, 29, 56), (47, 10, 33, 55), (7, 0, 28, 31), (325, 692, 33, 285, 321), (350, 366, 468, 457), (557, 558, 43, 27), (329, 302, 41, 59), (5, 9, 422, 419), (330, 60, 44, 314), (20, 24, 44, 36), (15, 51, 50, 13), (359, 13, 50, 362), (342, 10, 47, 346), (236, 240, 646, 645), (553, 559, 53, 17), (552, 560, 52, 18), (43, 59, 54, 27), (713, 74, 68, 712), (232, 75, 82, 234), (58, 60, 73, 72), (11, 48, 56, 34), (2, 47, 55, 30), (310, 329, 654, 653), (322, 46, 60, 330), (90, 89, 680, 681), (62, 61, 67, 712, 68), (244, 231, 637, 638), (77, 76, 67, 61), (84, 85, 90, 89), (38, 46, 84, 66, 64), (85, 86, 63, 65), (37, 38, 64, 63, 86), (253, 254, 256, 255), (78, 77, 61, 62), (71, 70, 72, 73), (60, 46, 71, 73), (38, 58, 72, 70), (46, 38, 70, 71), (66, 65, 40, 42), (63, 64, 25, 23), (714, 246, 74, 713), (251, 249, 75, 232), (248, 247, 76, 77), (250, 248, 77, 78), (234, 82, 80, 233), (68, 74, 81, 79), (69, 80, 279, 277), (244, 68, 79, 245), (46, 45, 85, 84), (86, 23, 22, 37), (89, 90, 94, 93), (66, 84, 89, 88), (85, 65, 87, 90), (65, 66, 88, 87), (93, 94, 91, 92), (88, 89, 93, 92), (90, 87, 91, 94), (87, 88, 92, 91), (91, 62, 61, 92), (40, 85, 45, 39), (120, 119, 151, 152), (98, 97, 129, 130), (109, 108, 140, 141), (118, 117, 149, 150), (96, 95, 127, 128), (107, 106, 138, 139), (95, 126, 158, 127), (116, 115, 147, 148), (105, 104, 136, 137), (125, 124, 156, 157), (114, 113, 145, 146), (103, 102, 134, 135), (123, 122, 154, 155), (112, 111, 143, 144), (101, 100, 132, 133), (121, 120, 152, 153), (99, 98, 130, 131), (110, 109, 141, 142), (119, 118, 150, 151), (97, 96, 128, 129), (108, 107, 139, 140), (117, 116, 148, 149), (106, 105, 137, 138), (126, 125, 157, 158), (115, 114, 146, 147), (104, 103, 135, 136), (124, 123, 155, 156), (113, 112, 144, 145), (102, 101, 133, 134), (122, 121, 153, 154), (100, 99, 131, 132), (111, 110, 142, 143), (187, 413, 414, 219), (176, 175, 207, 208), (165, 164, 196, 197), (185, 184, 216, 217), (163, 162, 194, 195), (174, 173, 205, 206), (183, 182, 214, 215), (161, 160, 192, 193), (172, 171, 203, 204), (181, 180, 212, 213), (170, 169, 201, 202), (190, 189, 221, 222), (179, 178, 210, 211), (168, 167, 199, 200), (188, 187, 219, 220), (177, 176, 208, 209), (166, 165, 197, 198), (186, 185, 217, 218), (164, 163, 195, 196), (175, 174, 206, 207), (184, 183, 215, 216), (162, 161, 193, 194), (173, 172, 204, 205), (182, 181, 213, 214), (160, 159, 191, 192), (171, 170, 202, 203), (159, 190, 222, 191), (180, 179, 211, 212), (169, 168, 200, 201), (189, 416, 415, 221), (178, 177, 209, 210), (167, 166, 198, 199), (54, 26, 227, 229), (339, 2, 418, 450), (354, 5, 419, 460), (237, 225, 228, 239), (562, 561, 224, 236), (58, 230, 228, 36), (229, 224, 641, 642), (241, 232, 234, 242), (252, 251, 232, 241), (242, 234, 233, 245), (69, 231, 233, 80), (229, 227, 238, 240), (363, 364, 466, 465), (230, 243, 239, 228), (240, 236, 649, 650), (231, 244, 245, 233), (553, 17, 425, 566), (8, 237, 239, 32), (551, 562, 236, 19), (74, 241, 242, 81), (246, 252, 241, 74), (81, 242, 245, 79), (711, 57, 246, 714), (230, 58, 249, 251), (34, 56, 247, 248), (35, 34, 248, 250), (243, 252, 256, 254), (252, 246, 255, 256), (57, 243, 254, 253), (246, 57, 253, 255), (254, 256, 258, 257), (251, 252, 260, 259), (230, 251, 262, 261), (262, 251, 263, 264), (22, 265, 266, 37), (37, 266, 267, 38), (265, 268, 269, 266), (266, 269, 270, 267), (264, 38, 267, 262), (230, 267, 270, 243), (264, 262, 271, 272), (271, 262, 273, 274), (270, 35, 275, 276), (278, 277, 279, 280), (82, 75, 278, 280), (80, 82, 280, 279), (278, 75, 282, 284), (282, 281, 283, 284), (69, 277, 283, 281), (283, 277, 686, 688), (75, 69, 281, 282), (225, 237, 434, 431), (355, 339, 450, 461), (302, 303, 446, 445), (365, 349, 456, 467), (558, 563, 310, 43), (563, 564, 311, 310), (307, 308, 312, 311, 564, 595), (308, 309, 596, 565, 313, 312), (24, 287, 314, 44), (287, 288, 315, 314), (288, 289, 316, 315), (289, 290, 317, 316), (46, 322, 318, 286), (322, 323, 319, 318), (323, 324, 320, 319), (324, 325, 321, 320), (3, 301, 380, 370), (40, 39, 371, 372), (39, 294, 373, 371), (294, 295, 374, 373), (52, 16, 305, 326), (326, 305, 304, 327), (327, 304, 303, 328), (328, 303, 302, 329), (287, 24, 428, 437), (351, 352, 459, 458), (366, 365, 467, 468), (1, 338, 449, 417), (693, 333, 317, 691), (333, 332, 316, 317), (332, 331, 315, 316), (331, 330, 314, 315), (18, 52, 326, 313), (313, 326, 327, 312), (312, 327, 328, 311), (311, 328, 329, 310), (692, 325, 333, 693), (325, 324, 332, 333), (324, 323, 331, 332), (323, 322, 330, 331), (48, 345, 338, 1), (227, 26, 429, 433), (290, 289, 439, 440), (353, 337, 342, 356), (352, 368, 470, 459), (26, 41, 430, 429), (11, 341, 345, 48), (356, 342, 346, 357), (690, 290, 440, 694), (338, 354, 460, 449), (41, 302, 445, 430), (364, 348, 455, 466), (237, 8, 421, 434), (238, 227, 433, 436), (295, 296, 375, 374), (296, 297, 376, 375), (298, 40, 372, 377), (299, 298, 377, 378), (345, 362, 354, 338), (24, 20, 426, 428), (709, 1, 417, 715), (289, 288, 438, 439), (305, 16, 424, 448), (341, 359, 362, 345), (467, 456, 487, 495), (304, 305, 448, 447), (367, 351, 458, 469), (434, 421, 343, 473), (368, 367, 469, 470), (436, 433, 472, 474), (300, 299, 378, 379), (301, 300, 379, 380), (337, 353, 382, 381), (49, 357, 355, 6), (3, 353, 356, 12), (12, 356, 357, 49), (699, 369, 383, 700), (370, 380, 394, 701, 384), (372, 371, 385, 386), (371, 373, 387, 385), (373, 374, 388, 387), (374, 375, 389, 388), (375, 376, 390, 389), (377, 372, 386, 391), (378, 377, 391, 392), (379, 378, 392, 393), (380, 379, 393, 394), (369, 381, 395, 383), (381, 382, 400, 395), (353, 3, 370, 382), (387, 399, 404, 391, 386, 385), (703, 701, 394, 401), (401, 394, 393, 402), (402, 393, 392, 403), (403, 392, 391, 404), (700, 702, 396, 390), (390, 396, 397, 389), (389, 397, 398, 388), (388, 398, 399, 387), (702, 703, 401, 396), (401, 402, 410, 409), (397, 402, 403, 398), (403, 404, 412, 411), (382, 370, 384, 400), (320, 321, 405, 406), (318, 319, 407, 408), (404, 399, 408, 412), (398, 403, 411, 407), (402, 397, 406, 410), (396, 401, 409, 405), (399, 398, 407, 408), (397, 396, 405, 406), (409, 410, 379, 380), (406, 407, 411, 410), (411, 412, 377, 378), (410, 411, 378, 379), (319, 320, 406, 407), (285, 369, 699, 376, 321), (318, 319, 320, 321, 376, 375, 374, 373, 371, 286), (285, 321, 380, 370), (318, 286, 372, 377), (383, 10, 342, 395), (342, 337, 395), (595, 564, 607, 608), (560, 591, 49, 277, 327, 52), (564, 563, 605, 606), (426, 431, 471, 291), (449, 460, 491, 483), (437, 428, 226, 475), (459, 470, 498, 490), (446, 447, 481, 480), (470, 469, 497, 498), (417, 449, 483, 361), (440, 439, 477, 478), (466, 455, 486, 494), (584, 420, 344, 581), (458, 459, 490, 489), (420, 461, 492, 344), (425, 722, 436, 474, 292), (469, 458, 489, 497), (445, 446, 480, 479), (433, 429, 21, 472), (419, 422, 340, 358), (439, 438, 476, 477), (428, 426, 291, 226), (431, 434, 473, 471), (454, 465, 493, 485), (566, 425, 292, 556), (460, 419, 358, 491), (465, 466, 494, 493), (457, 468, 496, 488), (461, 450, 484, 492), (421, 715, 417, 361, 343), (430, 445, 479, 14), (468, 467, 495, 496), (455, 454, 485, 486), (438, 437, 475, 476), (447, 448, 482, 481), (448, 424, 293, 482), (349, 350, 457, 456), (6, 355, 461, 420), (347, 363, 465, 454), (348, 347, 454, 455), (226, 291, 452, 462), (471, 473, 502, 499), (485, 493, 533, 522), (360, 478, 508, 427), (343, 361, 423, 441), (493, 494, 534, 533), (488, 496, 536, 525), (14, 479, 513, 464), (492, 484, 518, 529), (496, 495, 535, 536), (476, 475, 505, 506), (486, 485, 522, 523), (481, 482, 516, 515), (484, 360, 427, 518), (473, 343, 441, 502), (21, 14, 464, 463), (482, 293, 444, 516), (487, 488, 525, 524), (474, 472, 501, 504), (495, 487, 524, 535), (556, 292, 451, 568), (291, 471, 499, 452), (483, 491, 528, 517), (581, 344, 435, 586), (358, 340, 442, 432), (475, 226, 462, 505), (490, 498, 538, 527), (491, 358, 432, 528), (480, 481, 515, 514), (498, 497, 537, 538), (478, 477, 507, 508), (361, 483, 517, 423), (494, 486, 523, 534), (489, 490, 527, 526), (292, 474, 504, 451), (497, 489, 526, 537), (450, 418, 360, 484), (418, 694, 440, 478, 360), (456, 457, 488, 487), (429, 430, 14, 21), (573, 568, 451, 504), (528, 432, 442, 530), (538, 512, 435, 529), (533, 500, 453, 531), (571, 570, 463, 464), (531, 453, 443, 532), (577, 571, 464, 513), (570, 572, 501, 463), (534, 503, 500, 533), (572, 573, 504, 501), (530, 442, 503, 534), (532, 443, 509, 535), (535, 509, 510, 536), (536, 510, 511, 537), (537, 511, 512, 538), (569, 574, 516, 444), (574, 575, 515, 516), (575, 576, 514, 515), (576, 577, 513, 514), (508, 527, 518, 427), (423, 517, 519, 441), (499, 522, 520, 452), (452, 520, 521, 462), (502, 523, 522, 499), (441, 519, 523, 502), (462, 521, 524, 505), (505, 524, 525, 506), (506, 525, 526, 507), (507, 526, 527, 508), (527, 538, 529, 518), (517, 528, 530, 519), (522, 533, 531, 520), (520, 531, 532, 521), (519, 530, 534, 523), (521, 532, 535, 524), (525, 536, 537, 526), (477, 476, 506, 507), (479, 480, 514, 513), (344, 492, 529, 435), (472, 21, 463, 501), (482, 478, 360, 293), (489, 477, 478, 490), (477, 481, 480, 476), (544, 543, 482, 481), (541, 539, 480, 479), (487, 475, 476, 488), (291, 226, 475, 479, 14, 21, 472, 471), (549, 472, 474, 547), (471, 485, 486, 473), (473, 474, 292, 343), (361, 343, 340, 358), (357, 346, 47, 2, 339, 355), (495, 496, 540, 542), (590, 578, 551, 559), (16, 554, 567, 424), (497, 498, 545, 546), (493, 550, 548, 494), (596, 587, 552, 565), (591, 580, 554, 560), (592, 588, 557, 561), (588, 589, 558, 557), (579, 590, 559, 553), (587, 591, 560, 552), (563, 594, 612, 611), (579, 553, 566, 583), (578, 593, 562, 551), (589, 594, 563, 558), (594, 595, 610, 609), (424, 567, 555, 293), (583, 566, 556, 582), (582, 556, 568, 585), (293, 555, 569, 444), (600, 585, 568, 573), (598, 597, 570, 571), (604, 598, 571, 577), (597, 599, 572, 570), (549, 547, 573, 572), (586, 601, 574, 569), (474, 473, 600, 573), (602, 603, 576, 575), (550, 599, 600, 548), (554, 580, 584, 567), (567, 584, 581, 555), (555, 581, 586, 569), (51, 15, 578, 590), (309, 12, 587, 596), (49, 6, 580, 591), (223, 25, 588, 592), (25, 42, 589, 588), (9, 51, 590, 579), (12, 49, 591, 587), (235, 223, 592, 593), (9, 579, 583, 422), (15, 235, 593, 578), (42, 306, 594, 589), (306, 307, 595, 594), (422, 583, 582, 340), (340, 582, 585, 442), (503, 442, 585, 600), (443, 453, 597, 598), (509, 443, 598, 604), (453, 500, 599, 597), (500, 503, 600, 599), (435, 512, 601, 586), (512, 511, 602, 601), (511, 510, 603, 602), (510, 509, 604, 603), (472, 572, 599, 471), (540, 603, 604, 542), (479, 475, 604, 577), (539, 541, 577, 576), (480, 576, 603, 476), (545, 601, 602, 546), (481, 477, 602, 575), (482, 574, 601, 478), (543, 544, 575, 574), (306, 594, 616, 613), (563, 310, 614, 615), (611, 612, 624, 623), (609, 610, 622, 621), (608, 607, 619, 620), (606, 605, 617, 618), (653, 654, 652, 651), (307, 625, 631, 629), (564, 311, 626, 627), (630, 629, 631, 632), (626, 328, 327, 619, 627), (628, 595, 630, 632), (628, 625, 613, 616), (625, 628, 632, 631), (595, 307, 629, 630), (619, 327, 277, 632, 628, 620), (618, 617, 615, 614, 626, 627), (634, 633, 635, 638, 637, 636), (68, 244, 638, 635), (231, 69, 636, 637), (69, 64, 634, 636), (62, 68, 635, 633), (64, 62, 633, 634), (639, 640, 642, 641), (54, 229, 642, 640), (224, 27, 639, 641), (27, 54, 640, 639), (723, 724, 644, 643), (721, 53, 644, 724), (53, 19, 643, 644), (19, 236, 645, 723, 643), (647, 648, 650, 649), (229, 240, 650, 648), (236, 224, 647, 649), (224, 229, 648, 647), (43, 310, 653, 651), (329, 59, 652, 654), (59, 43, 651, 652), (480, 481, 482, 293, 667, 677, 676, 675, 674, 655, 14, 479), (16, 52, 18, 658, 662, 656), (292, 425, 673, 666), (19, 53, 663, 659), (17, 53, 663, 657), (424, 293, 667, 672), (474, 472, 21, 14, 655, 666, 292), (313, 312, 311, 310, 43, 27, 224, 236, 19, 659, 665, 664, 660, 661, 668, 669, 670, 671, 658, 18), (306, 42, 40, 298, 299, 300, 301, 3, 12, 309, 308, 307), (681, 680, 684, 685), (89, 88, 679, 680), (87, 90, 681, 678), (88, 87, 678, 679), (684, 683, 682, 685), (680, 679, 683, 684), (678, 681, 685, 682), (679, 678, 682, 683), (686, 687, 689, 688), (278, 284, 689, 687), (284, 283, 688, 689), (277, 278, 687, 686), (75, 679, 683, 687, 278), (290, 690, 691, 317), (693, 691, 697, 698), (33, 692, 693, 55), (2, 690, 694, 418), (696, 698, 697, 695), (55, 693, 698, 696), (691, 30, 695, 697), (30, 55, 696, 695), (376, 699, 700, 390), (400, 384, 701, 703), (383, 395, 702, 700), (395, 400, 703, 702), (702, 703, 708, 707), (700, 702, 707, 705), (703, 701, 706, 708), (700, 699, 704, 705), (1, 709, 710, 29), (57, 711, 710, 32), (76, 713, 712, 67), (247, 714, 713, 76), (56, 711, 714, 247), (8, 709, 715, 421), (710, 711, 717, 716), (74, 713, 719, 718), (17, 720, 722, 425), (240, 238, 720, 721), (645, 646, 724, 723), (240, 721, 724, 646), (721, 720, 725, 726), (726, 725, 727, 728), (730, 729, 731, 732)])
me_cube.polygons.foreach_set('material_index', [0, 0, 1, 0, 0, 1, 0, 1, 0, 0, 0, 0, 1, 0, 0, 0, 1, 1, 0, 4, 0, 0, 2, 2, 2, 2, 0, 0, 1, 1, 1, 2, 0, 0, 4, 0, 2, 0, 0, 1, 1, 0, 1, 1, 0, 0, 4, 3, 1, 1, 3, 2, 0, 0, 3, 1, 0, 0, 0, 1, 3, 0, 0, 3, 0, 1, 0, 0, 3, 3, 1, 1, 0, 0, 2, 2, 3, 1, 1, 0, 0, 0, 1, 0, 1, 0, 0, 0, 3, 3, 3, 3, 3, 3, 3, 3, 3, 3, 3, 3, 3, 3, 3, 3, 3, 3, 3, 3, 3, 3, 3, 3, 3, 3, 3, 3, 3, 3, 3, 3, 3, 3, 3, 3, 3, 3, 3, 3, 3, 3, 3, 3, 3, 3, 3, 3, 3, 3, 3, 3, 3, 3, 3, 3, 3, 3, 3, 3, 3, 3, 3, 3, 4, 0, 0, 0, 0, 2, 0, 4, 3, 0, 2, 4, 0, 2, 0, 2, 1, 0, 0, 4, 3, 0, 3, 3, 1, 1, 0, 0, 0, 0, 0, 0, 0, 0, 1, 2, 1, 2, 1, 2, 1, 1, 1, 0, 4, 0, 0, 0, 0, 0, 0, 0, 0, 0, 0, 0, 1, 1, 1, 0, 0, 0, 0, 2, 2, 2, 2, 0, 0, 0, 0, 4, 4, 4, 4, 0, 0, 0, 0, 2, 2, 2, 2, 0, 0, 0, 0, 2, 2, 2, 2, 1, 0, 0, 1, 0, 0, 1, 1, 0, 0, 0, 0, 0, 0, 0, 0, 0, 0, 1, 0, 0, 0, 0, 1, 0, 0, 0, 0, 0, 0, 0, 0, 0, 1, 1, 1, 0, 0, 0, 0, 0, 0, 0, 0, 0, 0, 0, 1, 1, 0, 3, 3, 3, 3, 3, 3, 3, 3, 3, 3, 0, 3, 0, 1, 1, 1, 0, 0, 0, 0, 0, 0, 1, 1, 1, 1, 1, 1, 1, 1, 1, 1, 1, 0, 3, 0, 0, 1, 0, 0, 0, 0, 1, 0, 0, 1, 0, 0, 0, 0, 0, 0, 0, 0, 0, 0, 0, 1, 0, 0, 0, 0, 0, 0, 0, 0, 0, 0, 0, 0, 0, 0, 0, 0, 0, 0, 0, 0, 0, 0, 0, 1, 0, 0, 0, 0, 1, 0, 0, 0, 0, 0, 0, 1, 0, 1, 1, 0, 0, 0, 1, 0, 0, 0, 1, 0, 0, 0, 0, 1, 0, 0, 0, 3, 3, 3, 3, 3, 3, 3, 3, 3, 3, 3, 3, 3, 3, 3, 3, 3, 3, 3, 3, 3, 3, 3, 3, 3, 3, 3, 3, 3, 3, 3, 3, 3, 3, 3, 3, 0, 0, 1, 0, 1, 1, 1, 1, 1, 1, 1, 1, 1, 1, 1, 1, 1, 1, 0, 1, 1, 1, 1, 0, 0, 1, 1, 0, 1, 0, 0, 0, 0, 1, 1, 1, 3, 3, 3, 3, 0, 3, 0, 3, 0, 0, 0, 1, 1, 1, 1, 0, 1, 1, 1, 1, 1, 0, 0, 1, 1, 1, 3, 3, 3, 3, 3, 3, 3, 3, 3, 0, 0, 0, 0, 0, 0, 0, 0, 0, 0, 0, 0, 0, 0, 0, 0, 0, 0, 0, 3, 0, 3, 3, 1, 3, 3, 0, 3, 3, 0, 1, 1, 0, 3, 1, 0, 0, 0, 1, 1, 0, 3, 1, 0, 1, 3, 0, 0, 0, 0, 0, 0, 0, 0, 0, 0, 4, 0, 0, 0, 0, 4, 0, 0, 0, 0, 0, 3, 3, 0, 3, 0, 0, 0, 0, 0, 1, 0, 0, 0, 0, 3, 3, 3, 0, 0, 2, 0, 0, 0, 0, 3, 4, 0, 4, 0, 3, 0, 3, 5])
_uv = me_cube.uv_layers.new(name='UVMap')
_uv.uv.foreach_set('vector', [0.0, 0.0, 0.0, 0.0, 0.0, 0.0, 0.0, 0.0, 2.407, 3.524, -1.288, 3.515, -1.288, 2.047, 2.407, 2.057, -3.032, -0.9419, -3.032, -0.5584, -7.086, -0.5953, -7.086, -0.9743, 0.0, 0.0, 0.0, 0.0, 0.0, 0.0, 0.0, 0.0, 0.0, 0.0, 0.0, 0.0, 0.0, 0.0, 0.0, 0.0, 3.136, -4.471, 3.139, -3.507, 2.499, -3.506, 2.496, -4.471, 0.0, 0.0, 0.0, 0.0, 0.0, 0.0, 0.0, 0.0, -1.145, -3.704, -2.923, -3.705, -2.923, -4.066, -1.145, -4.065, 0.03929, 2.046, -1.618, 1.948, -1.683, -1.047, -0.06008, -2.524, 0.0, 0.0, 0.0, 0.0, 0.0, 0.0, 0.0, 0.0, 0.0, 0.0, 0.0, 0.0, 0.0, 0.0, 0.0, 0.0, 0.0, 0.0, 0.0, 0.0, 0.0, 0.0, 0.0, 0.0, 3.139, -3.361, 3.139, 2.052, 2.5, 2.052, 2.499, -3.361, 0.0, 0.0, 0.0, 0.0, 0.0, 0.0, 0.0, 0.0, 0.0, 0.0, 0.0, 0.0, 0.0, 0.0, 0.0, 0.0, 0.0, 0.0, 0.0, 0.0, 0.0, 0.0, 0.0, 0.0, 6.578, 3.808, 6.578, 6.936, 6.445, 6.937, 6.445, 3.808, 0.6816, -3.702, 0.01376, -3.703, 0.0139, -4.064, 0.6791, -4.064, 1.692, -2.361, 0.04091, -2.363, 0.04091, -2.524, 1.692, -2.523, -17.34, -0.4242, -0.7317, -0.4242, -0.7317, 0.3924, -17.34, 0.3924, 0.0, 0.0, 0.0, 0.0, 0.0, 0.0, 0.0, 0.0, 0.0, 0.0, 0.0, 0.0, 0.0, 0.0, 0.0, 0.0, -3.117, 0.6692, -3.705, 0.6689, -3.704, -4.115, -3.115, -4.115, -3.66, 4.988, -4.687, 4.988, -4.687, 2.889, -3.66, 2.889, -3.071, 4.983, -3.66, 4.988, -3.66, 2.889, -3.071, 2.889, -1.408, 0.67, -1.525, 0.6699, -1.524, -4.114, -1.406, -4.114, 0.0, 0.0, 0.0, 0.0, 0.0, 0.0, 0.0, 0.0, 0.0, 0.0, 0.0, 0.0, 0.0, 0.0, 0.0, 0.0, 0.0, 0.0, 0.0, 0.0, -3.032, -3.705, -7.086, -3.705, -7.086, -4.066, -3.032, -4.066, 7.104, -3.35, 7.104, -3.494, 7.374, -3.494, 7.374, -3.349, 0.01376, -3.703, -1.145, -3.704, -1.145, -4.065, 0.0139, -4.064, 0.9688, 0.7997, 1.512, 0.8, 1.608, 0.8, 1.608, 2.887, 0.9682, 2.886, 0.0, 0.0, 0.0, 0.0, 0.0, 0.0, 0.0, 0.0, 0.0, 0.0, 0.0, 0.0, 0.0, 0.0, 0.0, 0.0, -17.34, -4.359, -0.7317, -4.359, -0.7317, -0.4242, -17.34, -0.4242, -1.288, 2.047, -1.288, 3.515, -1.307, 3.515, -1.307, 2.047, -0.8407, 0.6702, -1.408, 0.67, -1.406, -4.114, -0.8394, -4.114, 0.0, 0.0, 0.0, 0.0, 0.0, 0.0, 0.0, 0.0, 2.508, 3.519, 2.407, 3.524, 2.407, 2.057, 2.508, 2.052, -2.923, -0.9595, -2.923, -0.5784, -3.032, -0.5584, -3.032, -0.9419, 5.862, -3.502, 7.104, -3.494, 7.104, -3.35, 5.861, -3.356, 0.0, 0.0, 0.0, 0.0, 0.0, 0.0, 0.0, 0.0, -6.532, 1.182, -2.477, 1.199, -2.475, 2.049, -6.53, 2.034, 3.139, -3.507, 3.139, -3.361, 2.499, -3.361, 2.499, -3.506, 0.0, 0.0, 0.0, 0.0, 0.0, 0.0, 0.0, 0.0, 0.0, 0.0, 0.0, 0.0, 0.0, 0.0, 0.0, 0.0, 4.731, -21.46, 9.373, -21.46, 9.373, 3.384, 4.731, 3.384, 6.413, -3.549, 6.571, -3.549, 6.571, 1.607, 6.413, 1.607, -2.923, -3.705, -3.032, -3.705, -3.032, -4.066, -2.923, -4.066, 7.106, 2.048, 7.104, -3.35, 7.374, -3.349, 7.377, 2.048, 4.372, 7.234, 4.243, 7.234, 4.243, 4.939, 4.372, 4.939, -0.8407, 0.7989, -1.408, 0.7986, -1.408, 0.67, -0.8407, 0.6702, 0.0, 0.0, 0.0, 0.0, 0.0, 0.0, 0.0, 0.0, -1.683, -1.047, -1.702, -2.439, -1.796, -2.437, -1.786, -1.741, -1.777, -1.045, 2.946, 1.157, 3.268, 0.4341, 3.829, 0.6837, 3.508, 1.407, -2.922, -6.748, -3.031, -6.748, -3.031, -6.831, -2.921, -6.831, 0.0, 0.0, 0.0, 0.0, 0.0, 0.0, 0.0, 0.0, 0.0, 0.0, 0.0, 0.0, 0.0, 0.0, 0.0, 0.0, 0.0, 0.0, 0.0, 0.0, 0.0, 0.0, 0.0, 0.0, 0.0, 0.0, -1.412, 14.99, -1.412, 15.43, -1.787, 15.43, -1.732, 15.11, -1.724, 15.01, -0.4156, 4.939, 0.3753, 4.939, 0.3753, 6.601, -0.4156, 6.601, 0.0, 0.0, 0.0, 0.0, 0.0, 0.0, 0.0, 0.0, 0.0, 0.0, 0.0, 0.0, 0.0, 0.0, 0.0, 0.0, 6.571, -3.549, 6.701, -3.549, 6.701, 1.607, 6.571, 1.607, 0.0, 0.0, 0.0, 0.0, 0.0, 0.0, 0.0, 0.0, 1.602, -0.5466, 1.735, -0.5466, 1.735, 5.233, 1.602, 5.233, 0.0, 0.0, 0.0, 0.0, 0.0, 0.0, 0.0, 0.0, 0.0, 0.0, 0.0, 0.0, 0.0, 0.0, 0.0, 0.0, 1.943, -2.158, 3.262, -1.94, 3.262, -0.8063, 1.943, -1.194, 4.844, -1.94, 6.191, -1.94, 6.191, -0.8063, 4.844, -0.8063, -2.922, -5.676, -3.031, -5.676, -3.031, -6.748, -2.922, -6.748, -1.761, -5.93, -2.922, -5.676, -2.922, -6.748, -1.761, -7.202, 0.0, 0.0, 0.0, 0.0, 0.0, 0.0, 0.0, 0.0, 0.0, 0.0, 0.0, 0.0, 0.0, 0.0, 0.0, 0.0, 3.791, 0.6584, 3.791, -4.116, 5.687, -4.116, 5.687, 0.6584, 0.9004, 3.719, 0.2842, 3.543, 0.2739, -2.637, 0.89, -2.461, 4.386, -0.7974, 6.404, -0.7974, 6.404, 1.607, 4.386, 1.607, -1.724, 15.01, -1.733, 14.99, -1.564, -14.43, -1.412, 14.99, 1.911, -14.43, 1.911, -11.92, -1.411, -11.92, -1.411, -14.43, 0.0, 0.0, 0.0, 0.0, 0.0, 0.0, 0.0, 0.0, 0.0, 0.0, 0.0, 0.0, 0.0, 0.0, 0.0, 0.0, 0.0, 0.0, 0.0, 0.0, 0.0, 0.0, 0.0, 0.0, -3.667, 6.074, -1.732, 6.075, -1.732, 6.148, -3.667, 6.147, 0.0, 0.0, 0.0, 0.0, 0.0, 0.0, 0.0, 0.0, 1.423, 6.058, 1.423, 6.131, -1.732, 6.148, -1.732, 6.075, 0.0, 0.0, 0.0, 0.0, 0.0, 0.0, 0.0, 0.0, -0.06008, -2.524, -1.683, -1.047, -1.702, -2.439, -1.683, -2.524, 0.0, 0.0, 0.0, 0.0, 0.0, 0.0, 0.0, 0.0, -0.08072, -0.8823, -0.08056, -0.8943, -0.07423, 1.936, -0.0739, 1.928, -0.06988, -0.8316, -0.07144, -0.831, -0.08969, 1.896, -0.09232, 1.896, -0.06257, -0.922, -0.06181, -0.9075, -0.1038, 1.943, -0.1026, 1.952, -0.08002, -0.9076, -0.07906, -0.9221, -0.07675, 1.952, -0.07516, 1.943, -0.07299, -0.8317, -0.07449, -0.8336, -0.08444, 1.897, -0.08704, 1.896, -0.06145, -0.8942, -0.06145, -0.8822, -0.105, 1.928, -0.1047, 1.935, -0.07449, -0.8336, -0.07592, -0.8367, -0.08197, 1.899, -0.08444, 1.897, -0.07766, -0.9379, -0.07576, -0.9549, -0.08196, 1.971, -0.07901, 1.961, -0.06177, -0.8715, -0.06238, -0.862, -0.1041, 1.915, -0.1048, 1.921, -0.07722, -0.8412, -0.07838, -0.8469, -0.07773, 1.906, -0.0797, 1.902, -0.07333, -0.9732, -0.07033, -0.9927, -0.09002, 1.993, -0.08564, 1.981, -0.06323, -0.8537, -0.06428, -0.8468, -0.1013, 1.906, -0.1029, 1.91, -0.07934, -0.8539, -0.08008, -0.8621, -0.07488, 1.916, -0.0761, 1.91, -0.0676, -0.9732, -0.06542, -0.9549, -0.09764, 1.971, -0.0942, 1.981, -0.06552, -0.8411, -0.06688, -0.8367, -0.09726, 1.899, -0.09944, 1.902, -0.08055, -0.8716, -0.08072, -0.8823, -0.0739, 1.928, -0.07413, 1.922, -0.06835, -0.8335, -0.06988, -0.8316, -0.09232, 1.896, -0.09487, 1.897, -0.06376, -0.9378, -0.06257, -0.922, -0.1026, 1.952, -0.1006, 1.961, -0.08056, -0.8943, -0.08002, -0.9076, -0.07516, 1.943, -0.07423, 1.936, -0.07144, -0.831, -0.07299, -0.8317, -0.08704, 1.896, -0.08969, 1.896, -0.06181, -0.9075, -0.06145, -0.8942, -0.1047, 1.935, -0.1038, 1.943, -0.07906, -0.9221, -0.07766, -0.9379, -0.07901, 1.961, -0.07675, 1.952, -0.06145, -0.8822, -0.06177, -0.8715, -0.1048, 1.921, -0.105, 1.928, -0.07592, -0.8367, -0.07722, -0.8412, -0.0797, 1.902, -0.08197, 1.899, -0.07576, -0.9549, -0.07333, -0.9732, -0.08564, 1.981, -0.08196, 1.971, -0.06238, -0.862, -0.06323, -0.8537, -0.1029, 1.91, -0.1041, 1.915, -0.07838, -0.8469, -0.07934, -0.8539, -0.0761, 1.91, -0.07773, 1.906, -0.07033, -0.9927, -0.0676, -0.9732, -0.0942, 1.981, -0.09002, 1.993, -0.06428, -0.8468, -0.06552, -0.8411, -0.09944, 1.902, -0.1013, 1.906, -0.08008, -0.8621, -0.08055, -0.8716, -0.07413, 1.922, -0.07488, 1.916, -0.06688, -0.8367, -0.06835, -0.8335, -0.09487, 1.897, -0.09726, 1.899, -0.06542, -0.9549, -0.06376, -0.9378, -0.1006, 1.961, -0.09764, 1.971, 0.2023, -0.9927, 0.2108, -0.9926, 0.2108, -0.5057, 0.2023, -0.5057, 0.0237, -0.9924, 0.0322, -0.9924, 0.03219, -0.5054, 0.0237, -0.5055, 0.1172, -0.992, 0.1257, -0.992, 0.1257, -0.5051, 0.1172, -0.5051, -0.05279, -0.9927, -0.04429, -0.9926, -0.04429, -0.5057, -0.05279, -0.5057, 0.1342, -0.992, 0.1427, -0.992, 0.1427, -0.505, 0.1342, -0.5051, 0.0407, -0.9923, 0.0492, -0.9923, 0.04919, -0.5054, 0.04069, -0.5054, -0.03579, -0.9926, -0.0273, -0.9926, -0.0273, -0.5056, -0.03579, -0.5057, 0.1512, -0.9919, 0.1597, -0.9919, 0.1597, -0.505, 0.1512, -0.505, 0.0577, -0.9923, 0.06619, -0.9922, 0.06619, -0.5053, 0.05769, -0.5053, -0.0188, -0.9925, -0.0103, -0.9925, -0.0103, -0.5056, -0.0188, -0.5056, 0.07469, -0.9922, 0.08319, -0.9922, 0.08319, -0.5052, 0.07469, -0.5053, 0.1767, -0.9918, 0.1852, -0.9918, 0.1852, -0.5049, 0.1767, -0.5049, -0.001799, -0.9925, 0.0067, -0.9924, 0.006699, -0.5055, -0.0018, -0.5056, 0.09169, -0.9921, 0.1002, -0.9921, 0.1002, -0.5052, 0.09169, -0.5052, 0.1938, -0.9927, 0.2023, -0.9927, 0.2023, -0.5057, 0.1938, -0.5058, 0.0152, -0.9924, 0.0237, -0.9924, 0.0237, -0.5055, 0.0152, -0.5055, 0.1087, -0.9921, 0.1172, -0.992, 0.1172, -0.5051, 0.1087, -0.5051, -0.06129, -0.9927, -0.05279, -0.9927, -0.05279, -0.5057, -0.06129, -0.5058, 0.1257, -0.992, 0.1342, -0.992, 0.1342, -0.5051, 0.1257, -0.5051, 0.0322, -0.9924, 0.0407, -0.9923, 0.04069, -0.5054, 0.03219, -0.5054, -0.04429, -0.9926, -0.03579, -0.9926, -0.03579, -0.5057, -0.04429, -0.5057, 0.1427, -0.992, 0.1512, -0.9919, 0.1512, -0.505, 0.1427, -0.505, 0.0492, -0.9923, 0.0577, -0.9923, 0.05769, -0.5053, 0.04919, -0.5054, -0.0273, -0.9926, -0.0188, -0.9925, -0.0188, -0.5056, -0.0273, -0.5056, 0.1597, -0.9919, 0.1682, -0.9919, 0.1682, -0.5049, 0.1597, -0.505, 0.06619, -0.9922, 0.07469, -0.9922, 0.07469, -0.5053, 0.06619, -0.5053, 0.1682, -0.9919, 0.1767, -0.9918, 0.1767, -0.5049, 0.1682, -0.5049, -0.0103, -0.9925, -0.001799, -0.9925, -0.0018, -0.5056, -0.0103, -0.5056, 0.08319, -0.9922, 0.09169, -0.9921, 0.09169, -0.5052, 0.08319, -0.5052, 0.1852, -0.9918, 0.1937, -0.9918, 0.1937, -0.5048, 0.1852, -0.5049, 0.0067, -0.9924, 0.0152, -0.9924, 0.0152, -0.5055, 0.006699, -0.5055, 0.1002, -0.9921, 0.1087, -0.9921, 0.1087, -0.5051, 0.1002, -0.5052, -17.34, 0.3924, -0.7317, 0.3924, -0.7317, 7.351, -17.34, 7.351, 0.0, 0.0, 0.0, 0.0, 0.0, 0.0, 0.0, 0.0, 0.0, 0.0, 0.0, 0.0, 0.0, 0.0, 0.0, 0.0, 0.0, 0.0, 0.0, 0.0, 0.0, 0.0, 0.0, 0.0, 0.0, 0.0, 0.0, 0.0, 0.0, 0.0, 0.0, 0.0, -1.525, 0.6699, -2.528, 0.6694, -2.527, -4.115, -1.524, -4.114, 0.0, 0.0, 0.0, 0.0, 0.0, 0.0, 0.0, 0.0, 2.007, -21.46, 4.731, -21.46, 4.731, 3.384, 2.007, 3.384, 4.053, -1.94, 4.844, -1.94, 4.844, -0.8063, 4.053, -0.8063, 0.0, 0.0, 0.0, 0.0, 0.0, 0.0, 0.0, 0.0, 3.791, 0.6584, 2.788, 0.6584, 2.788, -4.116, 3.791, -4.116, -17.34, 7.351, -0.7317, 7.351, -0.7317, 11.44, -17.34, 11.44, 0.0, 0.0, 0.0, 0.0, 0.0, 0.0, 0.0, 0.0, -2.528, 0.6694, -3.117, 0.6692, -3.115, -4.115, -2.527, -4.115, 0.0, 0.0, 0.0, 0.0, 0.0, 0.0, 0.0, 0.0, 2.788, 0.6584, 2.199, 0.6584, 2.199, -4.116, 2.788, -4.116, -6.532, 1.182, -6.53, 2.034, -6.544, 2.034, -6.546, 1.182, 0.0, 0.0, 0.0, 0.0, 0.0, 0.0, 0.0, 0.0, 0.0, 0.0, 0.0, 0.0, 0.0, 0.0, 0.0, 0.0, -0.7176, -21.46, 2.007, -21.46, 2.007, 3.384, -0.7176, 3.384, 3.262, -1.94, 4.053, -1.94, 4.053, -0.8063, 3.262, -0.8063, 0.0, 0.0, 0.0, 0.0, 0.0, 0.0, 0.0, 0.0, 1.943, -3.603, 3.262, -3.603, 3.262, -1.94, 1.943, -2.158, 4.844, -3.603, 6.191, -3.603, 6.191, -1.94, 4.844, -1.94, -2.923, -4.066, -3.032, -4.066, -3.031, -5.676, -2.922, -5.676, -1.762, -4.065, -2.923, -4.066, -2.922, -5.676, -1.761, -5.93, 0.0, 0.0, 0.0, 0.0, 0.0, 0.0, 0.0, 0.0, 0.0, 0.0, 0.0, 0.0, 0.0, 0.0, 0.0, 0.0, 0.0, 0.0, 0.0, 0.0, 0.0, 0.0, 0.0, 0.0, 0.0, 0.0, 0.0, 0.0, 0.0, 0.0, 0.0, 0.0, 0.0, 0.0, 0.0, 0.0, 0.0, 0.0, 0.0, 0.0, 0.0, 0.0, 0.0, 0.0, 0.0, 0.0, 0.0, 0.0, 0.0, 0.0, 0.0, 0.0, 0.0, 0.0, 0.0, 0.0, 0.0, 0.0, 0.0, 0.0, 0.0, 0.0, 0.0, 0.0, 2.475, -3.7, 1.348, -3.702, 1.343, -4.063, 2.475, -4.062, -1.48, 4.986, -2.483, 4.994, -2.483, 2.889, -1.48, 2.889, 1.348, -3.702, 0.6816, -3.702, 0.6791, -4.064, 1.343, -4.063, -2.483, 4.994, -3.071, 4.983, -3.071, 2.889, -2.483, 2.889, 0.1928, -0.5462, 1.59, -0.5466, 1.59, 0.9638, 0.1928, 0.964, 0.0, 0.0, 0.0, 0.0, 0.0, 0.0, 0.0, 0.0, 0.1928, -0.5462, 0.1928, 0.964, -0.4384, 0.964, -0.4384, -0.5462, -0.4384, 0.964, 0.1928, 0.964, 0.1928, 2.749, -0.4384, 2.749, 3.688, 3.808, 4.354, 3.808, 4.354, 5.67, 3.688, 5.67, 0.0, 0.0, 0.0, 0.0, 0.0, 0.0, 0.0, 0.0, 9.373, 3.384, 9.373, -21.46, 18.15, -21.46, 18.15, 3.384, 0.0, 0.0, 0.0, 0.0, 0.0, 0.0, 0.0, 0.0, 0.0, 0.0, 0.0, 0.0, 0.0, 0.0, 0.0, 0.0, 0.0, 0.0, 0.0, 0.0, 0.0, 0.0, 0.0, 0.0, 0.0, 0.0, 0.0, 0.0, 0.0, 0.0, 0.0, 0.0, 0.0, 0.0, 0.0, 0.0, 0.0, 0.0, 0.0, 0.0, 0.0, 0.0, 0.0, 0.0, 0.0, 0.0, 0.0, 0.0, 0.0, 0.0, 0.0, 0.0, 0.0, 0.0, 0.0, 0.0, 0.0, 0.0, 0.0, 0.0, 0.0, 0.0, 0.0, 0.0, 0.0, 0.0, 0.0, 0.0, 0.0, 0.0, 0.0, 0.0, 0.0, 0.0, 0.0, 0.0, 0.0, 0.0, 0.0, 0.0, 0.0, 0.0, 0.0, 0.0, 0.0, 0.0, 0.0, 0.0, 3.127, -7.202, 3.13, -6.292, 2.49, -6.291, 2.487, -7.202, 4.429, -6.292, 4.432, -5.382, 2.493, -5.381, 2.49, -6.291, 3.13, -6.292, 3.903, -6.292, 4.432, -5.382, 4.435, -4.472, 3.909, -4.472, 3.136, -4.471, 2.496, -4.471, 2.493, -5.381, 0.0, 0.0, 0.0, 0.0, 0.0, 0.0, 0.0, 0.0, 0.0, 0.0, 0.0, 0.0, 0.0, 0.0, 0.0, 0.0, 0.0, 0.0, 0.0, 0.0, 0.0, 0.0, 0.0, 0.0, 0.0, 0.0, 0.0, 0.0, 0.0, 0.0, 0.0, 0.0, -1.408, 0.7986, -0.8407, 0.7989, -0.8413, 2.885, -1.408, 2.885, -0.8407, 0.7989, -0.2375, 0.7992, -0.2381, 2.886, -0.8413, 2.885, -0.2375, 0.7992, 0.3656, 0.7994, 0.3651, 2.886, -0.2381, 2.886, 0.3656, 0.7994, 0.9688, 0.7997, 0.9682, 2.886, 0.3651, 2.886, 0.0, 0.0, 0.0, 0.0, 0.0, 0.0, 0.0, 0.0, 0.0, 0.0, 0.0, 0.0, 0.0, 0.0, 0.0, 0.0, 0.0, 0.0, 0.0, 0.0, 0.0, 0.0, 0.0, 0.0, 0.0, 0.0, 0.0, 0.0, 0.0, 0.0, 0.0, 0.0, -17.34, -21.46, -0.7317, -21.46, -0.7317, -16.92, -17.34, -16.92, -17.34, -16.92, -0.7317, -16.92, -0.7317, -12.73, -17.34, -12.73, -17.34, -12.73, -0.7317, -12.73, -0.7317, -8.545, -17.34, -8.545, -17.34, -8.545, -0.7317, -8.545, -0.7317, -4.359, -17.34, -4.359, 0.0, 0.0, 0.0, 0.0, 0.0, 0.0, 0.0, 0.0, 0.0, 0.0, 0.0, 0.0, 0.0, 0.0, 0.0, 0.0, 0.0, 0.0, 0.0, 0.0, 0.0, 0.0, 0.0, 0.0, 0.0, 0.0, 0.0, 0.0, 0.0, 0.0, 0.0, 0.0, 1.512, 0.6713, 0.9688, 0.6711, 0.9701, -4.113, 1.514, -4.113, 0.9688, 0.6711, 0.3657, 0.6708, 0.3669, -4.113, 0.9701, -4.113, 0.3657, 0.6708, -0.2375, 0.6705, -0.2363, -4.114, 0.3669, -4.113, -0.2375, 0.6705, -0.8407, 0.6702, -0.8394, -4.114, -0.2363, -4.114, 0.0, 0.0, 0.0, 0.0, 0.0, 0.0, 0.0, 0.0, 0.0, 0.0, 0.0, 0.0, 0.0, 0.0, 0.0, 0.0, 0.0, 0.0, 0.0, 0.0, 0.0, 0.0, 0.0, 0.0, 0.0, 0.0, 0.0, 0.0, 0.0, 0.0, 0.0, 0.0, 1.512, 0.8, 0.9688, 0.7997, 0.9688, 0.6711, 1.512, 0.6713, 0.9688, 0.7997, 0.3656, 0.7994, 0.3657, 0.6708, 0.9688, 0.6711, 0.3656, 0.7994, -0.2375, 0.7992, -0.2375, 0.6705, 0.3657, 0.6708, -0.2375, 0.7992, -0.8407, 0.7989, -0.8407, 0.6702, -0.2375, 0.6705, -3.032, -3.705, -3.032, -2.226, -7.086, -2.243, -7.086, -3.705, 0.0, 0.0, 0.0, 0.0, 0.0, 0.0, 0.0, 0.0, 0.0, 0.0, 0.0, 0.0, 0.0, 0.0, 0.0, 0.0, 5.058, -5.912, 6.023, -5.922, 5.862, -3.502, 4.766, -3.507, 0.0, 0.0, 0.0, 0.0, 0.0, 0.0, 0.0, 0.0, 0.0, 0.0, 0.0, 0.0, 0.0, 0.0, 0.0, 0.0, -2.923, -3.705, -2.923, -2.235, -3.032, -2.226, -3.032, -3.705, 4.766, -3.507, 5.862, -3.502, 5.861, -3.356, 4.765, -3.361, 0.0, 0.0, 0.0, 0.0, 0.0, 0.0, 0.0, 0.0, 0.0, 0.0, 0.0, 0.0, 0.0, 0.0, 0.0, 0.0, 0.0, 0.0, 0.0, 0.0, 0.0, 0.0, 0.0, 0.0, 0.0, 0.0, 0.0, 0.0, 0.0, 0.0, 0.0, 0.0, 0.0, 0.0, 0.0, 0.0, 0.0, 0.0, 0.0, 0.0, 0.0, 0.0, 0.0, 0.0, 0.0, 0.0, 0.0, 0.0, 0.0, 0.0, 0.0, 0.0, 0.0, 0.0, 0.0, 0.0, 0.0, 0.0, 0.0, 0.0, 0.0, 0.0, 0.0, 0.0, 0.0, 0.0, 0.0, 0.0, 0.0, 0.0, 0.0, 0.0, 0.0, 0.0, 0.0, 0.0, 0.0, 0.0, 0.0, 0.0, -3.032, -2.226, -3.032, -0.9419, -7.086, -0.9743, -7.086, -2.243, 0.0, 0.0, 0.0, 0.0, 0.0, 0.0, 0.0, 0.0, 0.0, 0.0, 0.0, 0.0, 0.0, 0.0, 0.0, 0.0, 0.0, 0.0, 0.0, 0.0, 0.0, 0.0, 0.0, 0.0, 0.0, 0.0, 0.0, 0.0, 0.0, 0.0, 0.0, 0.0, -2.923, -2.235, -2.923, -0.9595, -3.032, -0.9419, -3.032, -2.226, 0.0, 0.0, 0.0, 0.0, 0.0, 0.0, 0.0, 0.0, 0.0, 0.0, 0.0, 0.0, 0.0, 0.0, 0.0, 0.0, 0.0, 0.0, 0.0, 0.0, 0.0, 0.0, 0.0, 0.0, 0.0, 0.0, 0.0, 0.0, 0.0, 0.0, 0.0, 0.0, 0.0, 0.0, 0.0, 0.0, 0.0, 0.0, 0.0, 0.0, 0.0, 0.0, 0.0, 0.0, 0.0, 0.0, 0.0, 0.0, 0.0, 0.0, 0.0, 0.0, 0.0, 0.0, 0.0, 0.0, 0.0, 0.0, 0.0, 0.0, 0.0, 0.0, 0.0, 0.0, 0.0, 0.0, 0.0, 0.0, 0.0, 0.0, 0.0, 0.0, 4.438, -3.361, 4.765, -3.361, 4.763, 2.052, 4.437, 2.052, 4.77, -5.91, 5.058, -5.912, 4.766, -3.507, 4.438, -3.507, 4.438, -3.507, 4.766, -3.507, 4.765, -3.361, 4.438, -3.361, 0.0, 0.0, 0.0, 0.0, 0.0, 0.0, 0.0, 0.0, 0.0, 0.0, 0.0, 0.0, 0.0, 0.0, 0.0, 0.0, 0.0, 0.0, 0.0, 0.0, 0.0, 0.0, 0.0, 0.0, 0.0, 0.0, 0.0, 0.0, 0.0, 0.0, 0.0, 0.0, 0.0, 0.0, 0.0, 0.0, 0.0, 0.0, 0.0, 0.0, 0.0, 0.0, 0.0, 0.0, 0.0, 0.0, 0.0, 0.0, 0.0, 0.0, 0.0, 0.0, 0.0, 0.0, 0.0, 0.0, 0.0, 0.0, 0.0, 0.0, 0.0, 0.0, 0.0, 0.0, 0.0, 0.0, 0.0, 0.0, 0.0, 0.0, 0.0, 0.0, 0.0, 0.0, 0.0, 0.0, 0.0, 0.0, 0.0, 0.0, 0.0, 0.0, 0.0, 0.0, 0.0, 0.0, 0.0, 0.0, 0.0, 0.0, 7.093, -5.812, 6.022, -5.803, 6.023, -5.523, 7.095, -5.532, 6.022, -5.803, 5.091, -5.795, 5.093, -5.515, 6.023, -5.523, 0.0, 0.0, 0.0, 0.0, 0.0, 0.0, 0.0, 0.0, -1.007, 4.929, -1.008, 3.618, -1.01, 2.48, -1.01, 2.14, -1.772, 2.138, -1.769, 4.93, 2.172, 2.489, 2.172, 2.151, 1.422, 2.148, 1.423, 2.487, 1.423, 2.487, 1.422, 2.148, 0.6117, 2.145, 0.612, 2.484, 0.612, 2.484, 0.6117, 2.145, -0.1992, 2.143, -0.1988, 2.482, -0.1988, 2.482, -0.1992, 2.143, -1.01, 2.14, -1.01, 2.48, 2.165, 4.923, 2.172, 3.62, 1.423, 3.62, 1.426, 4.925, 1.426, 4.925, 1.423, 3.62, 0.6132, 3.619, 0.6153, 4.927, 0.6153, 4.927, 0.6132, 3.619, -0.1974, 3.619, -0.1956, 4.928, -0.1956, 4.928, -0.1974, 3.619, -1.008, 3.618, -1.007, 4.929, 2.172, 3.62, 2.172, 2.489, 1.423, 2.487, 1.423, 3.62, 0.0, 0.0, 0.0, 0.0, 0.0, 0.0, 0.0, 0.0, 0.6132, 3.619, 0.612, 2.484, -0.1988, 2.482, -0.1974, 3.619, 0.0, 0.0, 0.0, 0.0, 0.0, 0.0, 0.0, 0.0, 5.091, -5.795, 4.813, -5.793, 4.815, -5.513, 5.093, -5.515, -5.082, 4.828, -4.401, 4.828, -4.401, 3.726, -5.082, 3.724, -6.445, 4.828, -5.764, 4.828, -5.764, 3.722, -6.445, 3.721, 0.0, 0.0, 0.0, 0.0, 0.0, 0.0, 0.0, 0.0, 0.0, 0.0, 0.0, 0.0, 0.0, 0.0, 0.0, 0.0, 0.0, 0.0, 0.0, 0.0, 0.0, 0.0, 0.0, 0.0, 0.0, 0.0, 0.0, 0.0, 0.0, 0.0, 0.0, 0.0, 0.0, 0.0, 0.0, 0.0, 0.0, 0.0, 0.0, 0.0, 0.0, 0.0, 0.0, 0.0, 0.0, 0.0, 0.0, 0.0, -4.401, 2.455, -5.082, 2.452, -5.083, 2.072, -4.401, 2.076, -5.082, 3.724, -5.764, 3.722, -5.764, 2.449, -5.082, 2.452, -5.764, 2.449, -6.445, 2.446, -6.446, 2.065, -5.764, 2.068, -5.082, 2.452, -5.764, 2.449, -5.764, 2.068, -5.083, 2.072, -5.764, 4.828, -5.082, 4.828, -5.082, 3.724, -5.764, 3.722, -3.678, 4.827, -3.678, 5.189, -4.04, 5.189, -4.401, 5.19, -4.401, 4.828, -6.445, 4.828, -5.764, 4.828, -5.082, 4.828, -4.401, 4.828, -4.401, 5.19, -5.082, 5.19, -5.764, 5.19, -6.445, 5.19, -7.086, 5.19, -7.086, 4.828, -3.678, 4.827, -4.401, 4.828, -4.401, 2.076, -3.679, 2.079, -6.445, 4.828, -7.086, 4.828, -7.086, 2.061, -6.445, 2.065, 7.095, -5.532, 7.104, -3.494, 5.862, -3.502, 6.023, -5.523, 5.862, -3.502, 6.023, -5.922, 6.023, -5.523, 0.0, 0.0, 0.0, 0.0, 0.0, 0.0, 0.0, 0.0, 6.217, 2.39, 7.011, 2.655, 7.603, 2.847, 7.055, 4.436, 4.891, 3.742, 5.418, 2.138, 0.0, 0.0, 0.0, 0.0, 0.0, 0.0, 0.0, 0.0, 0.0, 0.0, 0.0, 0.0, 0.0, 0.0, 0.0, 0.0, 0.09768, 4.222, 0.09769, 5.491, -0.1679, 5.491, -0.1679, 4.222, 0.0, 0.0, 0.0, 0.0, 0.0, 0.0, 0.0, 0.0, 0.0, 0.0, 0.0, 0.0, 0.0, 0.0, 0.0, 0.0, 0.0, 0.0, 0.0, 0.0, 0.0, 0.0, 0.0, 0.0, 0.0, 0.0, 0.0, 0.0, 0.0, 0.0, 0.0, 0.0, 0.09769, 2.76, 0.09768, 4.222, -0.1679, 4.222, -0.1679, 2.76, 0.0, 0.0, 0.0, 0.0, 0.0, 0.0, 0.0, 0.0, 0.0, 0.0, 0.0, 0.0, 0.0, 0.0, 0.0, 0.0, 2.487, 6.321, 2.487, 5.622, 2.753, 5.621, 2.753, 6.321, 0.0, 0.0, 0.0, 0.0, 0.0, 0.0, 0.0, 0.0, 0.0, 0.0, 0.0, 0.0, 0.0, 0.0, 0.0, 0.0, 0.0, 0.0, 0.0, 0.0, 0.0, 0.0, 0.0, 0.0, 0.0, 0.0, 0.0, 0.0, 0.0, 0.0, 0.0, 0.0, 0.0, 0.0, 0.0, 0.0, 0.0, 0.0, 0.0, 0.0, 0.0, 0.0, 0.0, 0.0, 0.0, 0.0, 0.0, 0.0, 0.0, 0.0, -1.307, 2.047, -1.307, 3.515, -1.55, 3.515, -1.55, 2.047, 0.0, 0.0, 0.0, 0.0, 0.0, 0.0, 0.0, 0.0, 0.0, 0.0, 0.0, 0.0, 0.0, 0.0, 0.0, 0.0, 0.0, 0.0, 0.0, 0.0, 0.0, 0.0, 0.0, 0.0, 0.0, 0.0, 0.0, 0.0, 0.0, 0.0, 0.0, 0.0, -6.546, 1.182, -6.544, 2.034, -6.81, 2.035, -6.812, 1.183, 0.0, 0.0, 0.0, 0.0, 0.0, 0.0, 0.0, 0.0, 0.0, 0.0, 0.0, 0.0, 0.0, 0.0, 0.0, 0.0, 0.0, 0.0, 0.0, 0.0, 0.0, 0.0, 0.0, 0.0, 0.0, 0.0, 0.0, 0.0, 0.0, 0.0, 0.0, 0.0, 0.0, 0.0, 0.0, 0.0, 0.0, 0.0, 0.0, 0.0, 0.0, 0.0, 0.0, 0.0, 0.0, 0.0, 0.0, 0.0, 0.0, 0.0, 0.0, 0.0, 0.0, 0.0, 0.0, 0.0, 0.0, 0.0, 0.0, 0.0, 0.0, 0.0, 0.0, 0.0, 0.0, 0.0, 0.0, 0.0, 0.0, 0.0, 0.0, 0.0, 0.0, 0.0, 0.0, 0.0, 0.0, 0.0, 0.0, 0.0, 0.0, 0.0, 0.0, 0.0, 0.0, 0.0, 0.0, 0.0, 0.0, 0.0, 0.0, 0.0, 0.0, 0.0, 0.0, 0.0, 0.0, 0.0, 0.0, 0.0, 0.0, 0.0, 0.0, 0.0, 0.0, 0.0, 0.0, 0.0, 0.0, 0.0, 0.0, 0.0, 0.0, 0.0, 0.0, 0.0, 0.0, 0.0, 0.0, 0.0, 0.0, 0.0, 0.0, 0.0, 0.0, 0.0, 0.0, 0.0, 0.0, 0.0, 0.0, 0.0, 0.0, 0.0, 0.0, 0.0, 0.0, 0.0, 0.0, 0.0, 0.0, 0.0, 0.0, 0.0, 0.0, 0.0, 0.0, 0.0, 0.0, 0.0, 0.0, 0.0, 0.0, 0.0, 0.0, 0.0, 0.0, 0.0, 0.0, 0.0, 0.0, 0.0, 0.0, 0.0, 0.0, 0.0, 0.0, 0.0, 0.0, 0.0, 0.0, 0.0, 0.0, 0.0, 0.0, 0.0, 0.0, 0.0, 0.0, 0.0, 0.0, 0.0, 0.0, 0.0, 0.0, 0.0, 2.753, 5.188, 2.753, 3.736, 3.023, 3.736, 3.023, 5.188, 0.0, 0.0, 0.0, 0.0, 0.0, 0.0, 0.0, 0.0, 0.0, 0.0, 0.0, 0.0, 0.0, 0.0, 0.0, 0.0, 0.0, 0.0, 0.0, 0.0, 0.0, 0.0, 0.0, 0.0, 0.0, 0.0, 0.0, 0.0, 0.0, 0.0, 0.0, 0.0, 2.753, 3.736, 2.753, 2.063, 3.023, 2.063, 3.023, 3.736, 0.0, 0.0, 0.0, 0.0, 0.0, 0.0, 0.0, 0.0, 0.0, 0.0, 0.0, 0.0, 0.0, 0.0, 0.0, 0.0, 0.0, 0.0, 0.0, 0.0, 0.0, 0.0, 0.0, 0.0, 0.0, 0.0, 0.0, 0.0, 0.0, 0.0, 0.0, 0.0, 0.0, 0.0, 0.0, 0.0, 0.0, 0.0, 0.0, 0.0, 0.0, 0.0, 0.0, 0.0, 0.0, 0.0, 0.0, 0.0, -6.812, 1.183, -6.81, 2.035, -7.08, 2.036, -7.082, 1.184, 0.0, 0.0, 0.0, 0.0, 0.0, 0.0, 0.0, 0.0, -0.1679, 4.222, -0.1679, 5.491, -0.4384, 5.491, -0.4384, 4.222, 2.753, 6.321, 2.753, 5.621, 3.023, 5.621, 3.023, 6.321, -1.55, 2.047, -1.55, 3.515, -1.796, 3.515, -1.796, 2.047, 0.0, 0.0, 0.0, 0.0, 0.0, 0.0, 0.0, 0.0, 0.0, 0.0, 0.0, 0.0, 0.0, 0.0, 0.0, 0.0, -0.1679, 5.491, -0.1679, 5.87, -0.4384, 5.87, -0.4384, 5.491, 0.0, 0.0, 0.0, 0.0, 0.0, 0.0, 0.0, 0.0, 0.0, 0.0, 0.0, 0.0, 0.0, 0.0, 0.0, 0.0, 0.0, 0.0, 0.0, 0.0, 0.0, 0.0, 0.0, 0.0, -0.1679, 2.76, -0.1679, 4.222, -0.4384, 4.222, -0.4384, 2.76, 0.0, 0.0, 0.0, 0.0, 0.0, 0.0, 0.0, 0.0, 0.0, 0.0, 0.0, 0.0, 0.0, 0.0, 0.0, 0.0, 0.0, 0.0, 0.0, 0.0, 0.0, 0.0, 0.0, 0.0, 0.0, 0.0, 0.0, 0.0, 0.0, 0.0, 0.0, 0.0, 2.487, 3.736, 2.487, 2.063, 2.753, 2.063, 2.753, 3.736, 0.0, 0.0, 0.0, 0.0, 0.0, 0.0, 0.0, 0.0, 0.0, 0.0, 0.0, 0.0, 0.0, 0.0, 0.0, 0.0, 0.0, 0.0, 0.0, 0.0, 0.0, 0.0, 0.0, 0.0, 0.0, 0.0, -4.433, -5.522, -5.224, -5.522, -5.224, -6.282, -4.433, -6.282, -6.603, -3.242, -6.603, -3.58, -5.224, -3.98, -5.224, -3.593, 1.058, -3.593, 1.058, -3.98, 1.934, -3.98, 1.934, -3.593, -3.642, -3.593, -3.642, -3.98, -2.294, -3.98, -2.294, -3.593, -2.136, -5.522, -2.294, -5.522, -2.294, -6.283, -2.136, -6.283, -2.294, -3.593, -2.294, -3.98, -2.136, -3.98, -2.136, -3.593, -1.374, -5.522, -2.136, -5.522, -2.136, -6.283, -1.374, -6.283, -2.294, -5.522, -3.642, -5.522, -3.642, -6.283, -2.294, -6.283, -4.433, -3.593, -4.433, -3.98, -3.642, -3.98, -3.642, -3.593, -3.642, -5.522, -4.433, -5.522, -4.433, -6.282, -3.642, -6.283, -5.224, -3.593, -5.224, -3.98, -4.433, -3.98, -4.433, -3.593, -2.136, -3.593, -2.136, -3.98, -1.374, -3.98, -1.374, -3.593, -1.374, -3.593, -1.374, -3.98, -0.5634, -3.98, -0.5634, -3.593, -0.5634, -3.593, -0.5634, -3.98, 0.2472, -3.98, 0.2472, -3.593, 0.2472, -3.593, 0.2472, -3.98, 1.058, -3.98, 1.058, -3.593, 1.934, -5.522, 1.058, -5.522, 1.058, -6.283, 1.934, -6.283, 1.058, -5.522, 0.2472, -5.522, 0.2472, -6.283, 1.058, -6.283, 0.2472, -5.522, -0.5634, -5.522, -0.5634, -6.283, 0.2472, -6.283, -0.5634, -5.522, -1.374, -5.522, -1.374, -6.283, -0.5634, -6.283, 1.058, -0.8063, 1.058, -2.298, 1.934, -2.298, 1.917, -0.8063, -6.603, -0.8063, -6.603, -2.11, -5.224, -2.298, -5.224, -0.8063, -3.642, -0.8063, -3.642, -2.298, -2.294, -2.298, -2.294, -0.8063, -2.294, -0.8063, -2.294, -2.298, -2.136, -2.298, -2.136, -0.8063, -4.433, -0.8063, -4.433, -2.298, -3.642, -2.298, -3.642, -0.8063, -5.224, -0.8063, -5.224, -2.298, -4.433, -2.298, -4.433, -0.8063, -2.136, -0.8063, -2.136, -2.298, -1.374, -2.298, -1.374, -0.8063, -1.374, -0.8063, -1.374, -2.298, -0.5634, -2.298, -0.5634, -0.8063, -0.5634, -0.8063, -0.5634, -2.298, 0.2472, -2.298, 0.2472, -0.8063, 0.2472, -0.8063, 0.2472, -2.298, 1.058, -2.298, 1.058, -0.8063, 1.058, -2.298, 1.058, -3.593, 1.934, -3.593, 1.934, -2.298, -6.603, -2.11, -6.603, -3.242, -5.224, -3.593, -5.224, -2.298, -3.642, -2.298, -3.642, -3.593, -2.294, -3.593, -2.294, -2.298, -2.294, -2.298, -2.294, -3.593, -2.136, -3.593, -2.136, -2.298, -5.224, -2.298, -5.224, -3.593, -4.433, -3.593, -4.433, -2.298, -2.136, -2.298, -2.136, -3.593, -1.374, -3.593, -1.374, -2.298, -0.5634, -2.298, -0.5634, -3.593, 0.2472, -3.593, 0.2472, -2.298, 0.0, 0.0, 0.0, 0.0, 0.0, 0.0, 0.0, 0.0, 0.0, 0.0, 0.0, 0.0, 0.0, 0.0, 0.0, 0.0, 2.753, 5.621, 2.753, 5.188, 3.023, 5.188, 3.023, 5.621, 0.0, 0.0, 0.0, 0.0, 0.0, 0.0, 0.0, 0.0, 1.753, 5.592, 1.753, -0.5466, 2.475, -0.5466, 2.475, 5.592, 5.059, 5.48, 5.059, 3.808, 5.74, 3.808, 5.74, 5.48, 8.07, -7.202, 8.07, -1.063, 7.388, -1.063, 7.388, -7.202, -4.36, 5.202, -3.678, 5.202, -3.678, 6.046, -4.36, 6.046, -5.053, 5.202, -4.372, 5.202, -4.372, 6.025, -5.053, 6.025, 4.365, 5.48, 4.365, 3.808, 5.047, 3.808, 5.047, 5.48, -1.224, -0.5466, -1.091, -0.5466, -0.4501, -0.5466, -0.4501, 5.592, -1.091, 5.592, -1.224, 5.592, -2.357, 5.592, -2.357, -0.5466, -5.769, 5.202, -5.769, 6.023, -6.434, 6.023, -6.434, 5.202, 0.8397, 4.283, 0.8397, 5.955, 0.1747, 5.955, 0.1747, 4.283, 8.053, -1.052, 8.053, 5.087, 7.388, 5.087, 7.388, -1.052, -3.667, 2.061, -2.507, 2.061, -2.507, 5.619, -3.667, 5.171, 4.765, -3.361, 5.861, -3.356, 7.104, -3.35, 7.106, 2.048, 5.853, 2.05, 4.763, 2.052, 0.909, 4.283, 1.59, 4.283, 1.59, 5.469, 0.909, 5.469, -2.48, 0.1718, -2.371, 0.1571, -2.368, 1.193, -2.477, 1.199, 0.0, 0.0, 0.0, 0.0, 0.0, 0.0, 0.0, 0.0, 5.752, 3.808, 6.434, 3.808, 6.433, 4.959, 5.752, 4.959, 6.284, 2.063, 6.284, 3.252, 5.619, 3.252, 5.619, 2.063, 3.909, -4.472, 3.913, -3.507, 3.139, -3.507, 3.136, -4.471, 3.913, -3.361, 3.912, 2.052, 3.139, 2.052, 3.139, -3.361, 0.0, 0.0, 0.0, 0.0, 0.0, 0.0, 0.0, 0.0, 0.0, 0.0, 0.0, 0.0, 0.0, 0.0, 0.0, 0.0, -6.534, 0.1526, -2.48, 0.1718, -2.477, 1.199, -6.532, 1.182, 3.913, -3.507, 3.913, -3.361, 3.139, -3.361, 3.139, -3.507, 0.0, 0.0, 0.0, 0.0, 0.0, 0.0, 0.0, 0.0, -6.534, 0.1526, -6.532, 1.182, -6.546, 1.182, -6.548, 0.1527, 0.0, 0.0, 0.0, 0.0, 0.0, 0.0, 0.0, 0.0, 0.0, 0.0, 0.0, 0.0, 0.0, 0.0, 0.0, 0.0, 0.0, 0.0, 0.0, 0.0, 0.0, 0.0, 0.0, 0.0, 0.0, 0.0, 0.0, 0.0, 0.0, 0.0, 0.0, 0.0, -6.548, 0.1527, -6.546, 1.182, -6.812, 1.183, -6.814, 0.1537, -6.814, 0.1537, -6.812, 1.183, -7.082, 1.184, -7.084, 0.1548, 2.753, 8.202, 2.753, 7.35, 3.024, 7.35, 3.024, 8.202, -4.433, -4.604, -5.224, -4.604, -5.224, -5.522, -4.433, -5.522, -2.136, -4.604, -2.294, -4.604, -2.294, -5.522, -2.136, -5.522, -1.374, -4.604, -2.136, -4.604, -2.136, -5.522, -1.374, -5.522, -2.294, -4.604, -3.642, -4.604, -3.642, -5.522, -2.294, -5.522, 0.0, 0.0, 0.0, 0.0, 0.0, 0.0, 0.0, 0.0, 1.934, -4.604, 1.058, -4.604, 1.058, -5.522, 1.934, -5.522, 0.0, 0.0, 0.0, 0.0, 0.0, 0.0, 0.0, 0.0, 0.2472, -4.604, -0.5634, -4.604, -0.5634, -5.522, 0.2472, -5.522, 0.0, 0.0, 0.0, 0.0, 0.0, 0.0, 0.0, 0.0, 0.0, 0.0, 0.0, 0.0, 0.0, 0.0, 0.0, 0.0, 0.0, 0.0, 0.0, 0.0, 0.0, 0.0, 0.0, 0.0, 2.753, 7.35, 2.753, 6.321, 3.023, 6.321, 3.024, 7.35, -2.481, -0.526, -2.372, -0.5465, -2.371, 0.1571, -2.48, 0.1718, 4.435, -4.472, 4.438, -3.507, 3.913, -3.507, 3.909, -4.472, 4.438, -3.361, 4.437, 2.052, 3.912, 2.052, 3.913, -3.361, 0.0, 0.0, 0.0, 0.0, 0.0, 0.0, 0.0, 0.0, 5.127, 2.765, 5.26, 2.764, 5.26, 3.463, 5.127, 3.464, -6.535, -0.5466, -2.481, -0.526, -2.48, 0.1718, -6.534, 0.1526, 4.438, -3.507, 4.438, -3.361, 3.913, -3.361, 3.913, -3.507, 4.382, 5.492, 5.047, 5.493, 5.047, 6.194, 4.382, 6.194, -6.535, -0.5466, -6.534, 0.1526, -6.548, 0.1527, -6.55, -0.5466, 0.0, 0.0, 0.0, 0.0, 0.0, 0.0, 0.0, 0.0, 0.0, 0.0, 0.0, 0.0, 0.0, 0.0, 0.0, 0.0, 5.061, 5.492, 5.742, 5.492, 5.74, 6.191, 5.059, 6.191, -6.55, -0.5466, -6.548, 0.1527, -6.814, 0.1537, -6.815, -0.5455, -6.815, -0.5455, -6.814, 0.1537, -7.084, 0.1548, -7.086, -0.5444, -4.433, -3.98, -5.224, -3.98, -5.224, -4.604, -4.433, -4.604, -2.136, -3.98, -2.294, -3.98, -2.294, -4.604, -2.136, -4.604, -1.374, -3.98, -2.136, -3.98, -2.136, -4.604, -1.374, -4.604, -2.294, -3.98, -3.642, -3.98, -3.642, -4.604, -2.294, -4.604, -3.642, -3.98, -4.433, -3.98, -4.433, -4.604, -3.642, -4.604, 1.934, -3.98, 1.058, -3.98, 1.058, -4.604, 1.934, -4.604, 1.058, -3.98, 0.2472, -3.98, 0.2472, -4.604, 1.058, -4.604, 0.2472, -3.98, -0.5634, -3.98, -0.5634, -4.604, 0.2472, -4.604, -0.5634, -3.98, -1.374, -3.98, -1.374, -4.604, -0.5634, -4.604, 0.0, 0.0, 0.0, 0.0, 0.0, 0.0, 0.0, 0.0, 0.0, 0.0, 0.0, 0.0, 0.0, 0.0, 0.0, 0.0, 0.0, 0.0, 0.0, 0.0, 0.0, 0.0, 0.0, 0.0, 0.0, 0.0, 0.0, 0.0, 0.0, 0.0, 0.0, 0.0, 0.0, 0.0, 0.0, 0.0, 0.0, 0.0, 0.0, 0.0, 0.0, 0.0, 0.0, 0.0, 0.0, 0.0, 0.0, 0.0, 0.0, 0.0, 0.0, 0.0, 0.0, 0.0, 0.0, 0.0, 0.0, 0.0, 0.0, 0.0, 0.0, 0.0, 0.0, 0.0, 0.0, 0.0, 0.0, 0.0, 0.0, 0.0, 0.0, 0.0, 0.0, 0.0, 0.0, 0.0, 0.0, 0.0, 0.0, 0.0, 0.0, 0.0, 0.0, 0.0, 0.0, 0.0, 0.0, 0.0, 0.0, 0.0, 0.0, 0.0, 0.0, 0.0, 0.0, 0.0, 0.0, 0.0, 0.0, 0.0, 0.0, 0.0, 0.0, 0.0, 0.0, 0.0, 0.0, 0.0, 0.0, 0.0, 0.0, 0.0, 0.0, 0.0, 0.0, 0.0, 0.0, 0.0, 0.0, 0.0, 0.0, 0.0, 0.0, 0.0, 0.0, 0.0, 0.0, 0.0, 0.0, 0.0, 0.0, 0.0, 0.0, 0.0, 0.0, 0.0, 0.0, 0.0, 0.0, 0.0, 0.0, 0.0, 0.0, 0.0, 0.0, 0.0, 0.0, 0.0, 0.0, 0.0, 0.0, 0.0, 4.634, 4.523, 4.638, 4.51, 4.891, 3.742, 5.36, 4.744, 5.355, 4.757, 0.0, 0.0, 0.0, 0.0, 0.0, 0.0, 0.0, 0.0, 6.242, 5.041, 6.244, 5.664, 5.435, 5.664, 5.433, 5.041, 6.244, 5.664, 6.242, 5.041, 7.056, 5.038, 7.059, 5.66, -5.758, 5.901, -5.758, 5.202, -5.072, 5.202, -5.072, 5.901, 5.36, 4.744, 4.891, 3.742, 7.055, 4.436, 7.056, 5.038, 6.242, 5.041, 6.231, 5.027, 5.369, 4.761, 5.116, 5.53, 5.103, 5.525, 4.381, 5.291, 4.634, 4.523, 5.355, 4.757, 0.0, 0.0, 0.0, 0.0, 0.0, 0.0, 0.0, 0.0, 0.0, 0.0, 0.0, 0.0, 2.625, 1.88, 2.946, 1.157, 3.508, 1.407, 3.187, 2.129, 3.268, 0.4341, 3.815, -0.7974, 4.377, -0.5478, 3.829, 0.6837, 0.0, 0.0, 0.0, 0.0, 0.0, 0.0, 0.0, 0.0, 3.145, 2.752, 3.036, 2.752, 3.036, 2.063, 3.145, 2.063, 5.608, 2.752, 3.145, 2.752, 3.145, 2.063, 5.608, 2.063, 0.0, 0.0, 0.0, 0.0, 0.0, 0.0, 0.0, 0.0, -0.4246, 6.623, -1.772, 6.623, -1.772, 4.939, -0.4246, 4.939, 0.1747, 4.271, 0.1748, 2.76, 1.59, 2.76, 1.59, 4.271, 0.0, 0.0, 0.0, 0.0, 0.0, 0.0, 0.0, 0.0, 0.0, 0.0, 0.0, 0.0, 0.0, 0.0, 0.0, 0.0, 0.0, 0.0, 0.0, 0.0, 0.0, 0.0, 0.0, 0.0, 3.688, 3.796, 3.688, 3.651, 5.116, 3.651, 5.116, 3.796, 3.688, 3.651, 3.688, 2.764, 5.116, 2.764, 5.116, 3.207, 5.116, 3.651, 0.0, 0.0, 0.0, 0.0, 0.0, 0.0, 0.0, 0.0, 1.175, 5.7, 0.3843, 5.7, 0.3843, 4.939, 1.175, 4.939, -6.446, 5.202, -6.446, 6.088, -7.086, 6.088, -7.086, 5.202, 0.0, 0.0, 0.0, 0.0, 0.0, 0.0, 0.0, 0.0, 3.676, 5.337, 3.036, 5.337, 3.036, 2.764, 3.676, 2.764, 4.243, 7.234, 3.481, 7.234, 3.481, 4.939, 4.243, 4.939, 0.0, 0.0, 0.0, 0.0, 0.0, 0.0, 0.0, 0.0, 5.672, 0.03144, 5.672, 0.714, 5.672, 1.397, 5.672, 2.12, 3.408, -0.3457, 3.408, -0.3457, 3.408, -0.3457, 3.408, -0.3457, 3.408, -0.3457, 3.408, -0.3457, 5.672, -1.293, 5.672, -0.6511, -4.672, -3.893, -0.2614, -3.876, -0.1428, -3.876, -2.681, -1.428, -2.681, -1.428, -2.681, -1.428, 0.1014, 4.726, -0.1428, 4.571, 0.1014, 0.518, 0.1014, 0.518, -0.1428, 2.127, -0.2614, 2.127, -2.681, -1.428, -2.681, -1.428, 3.408, -3.893, 3.408, 0.518, -0.1428, -1.907, -0.1428, -1.907, 0.1014, 0.7134, 0.3142, 0.518, 0.3142, 3.856, 0.3142, 3.856, -4.672, -3.893, -4.672, -3.893, -4.672, -3.893, 3.408, -0.3457, -4.672, -3.893, 0.1014, 0.518, -4.672, -3.893, -0.1428, -3.153, -0.1428, -2.472, -0.1428, -1.791, -0.1428, -1.109, -0.1428, -0.4689, -0.1428, -0.3359, -0.1428, 0.7968, -0.1428, 1.462, -0.1428, 2.127, -2.681, -1.428, -2.681, -1.428, -2.681, -1.428, -2.681, -1.428, -2.681, -1.428, -2.681, -1.428, -2.681, -1.428, -2.681, -1.428, -2.681, -1.428, -2.681, -1.428, -0.1428, -3.876, 0.04091, -1.584, 0.04091, -2.363, 1.692, -2.361, 1.692, -1.582, 1.692, -0.7529, 1.692, 0.07598, 1.692, 0.9049, 1.692, 1.784, 0.04091, 1.782, 0.04091, 0.9032, 0.04091, 0.07429, 0.04091, -0.7546, -0.7176, 15.35, -0.7176, 3.763, 13.24, 3.763, 13.24, 15.35, 0.0, 0.0, 0.0, 0.0, 0.0, 0.0, 0.0, 0.0, 0.0, 0.0, 0.0, 0.0, 0.0, 0.0, 0.0, 0.0, 0.0, 0.0, 0.0, 0.0, 0.0, 0.0, 0.0, 0.0, 0.0, 0.0, 0.0, 0.0, 0.0, 0.0, 0.0, 0.0, -0.7176, 3.763, -0.717, 3.398, 13.24, 3.398, 13.24, 3.763, 0.0, 0.0, 0.0, 0.0, 0.0, 0.0, 0.0, 0.0, 0.0, 0.0, 0.0, 0.0, 0.0, 0.0, 0.0, 0.0, 0.0, 0.0, 0.0, 0.0, 0.0, 0.0, 0.0, 0.0, 0.0, 0.0, 0.0, 0.0, 0.0, 0.0, 0.0, 0.0, 0.0, 0.0, 0.0, 0.0, 0.0, 0.0, 0.0, 0.0, 0.7759, 7.05, 0.7759, 6.964, 2.44, 6.964, 2.44, 7.05, 0.3402, 0.9321, -1.614, 6.632, 0.637, 0.9088, 2.44, 6.964, 0.7759, 6.964, 0.0, 0.0, 0.0, 0.0, 0.0, 0.0, 0.0, 0.0, -6.603, -0.7974, -1.781, -0.7974, -1.781, 4.354, -6.603, 4.354, 0.0, 0.0, 0.0, 0.0, 0.0, 0.0, 0.0, 0.0, 0.0, 0.0, 0.0, 0.0, 0.0, 0.0, 0.0, 0.0, 0.0, 0.0, 0.0, 0.0, 0.0, 0.0, 0.0, 0.0, 0.0, 0.0, 0.0, 0.0, 0.0, 0.0, 0.0, 0.0, 0.0, 0.0, 0.0, 0.0, 0.0, 0.0, 0.0, 0.0, 7.377, 2.048, 7.374, -3.349, 7.374, -3.349, 7.377, 2.048, 0.0, 0.0, 0.0, 0.0, 0.0, 0.0, 0.0, 0.0, 0.0, 0.0, 0.0, 0.0, 0.0, 0.0, 0.0, 0.0, 0.0, 0.0, 0.0, 0.0, 0.0, 0.0, 0.0, 0.0, 0.0, 0.0, 0.0, 0.0, 0.0, 0.0, 0.0, 0.0, 2.172, 3.62, 2.172, 2.489, 4.372, 2.491, 4.371, 3.624, 2.165, 4.923, 2.172, 3.62, 4.371, 3.624, 4.368, 4.93, 2.172, 2.489, 2.172, 2.151, 4.372, 2.153, 4.372, 2.491, 0.0, 0.0, 0.0, 0.0, 0.0, 0.0, 0.0, 0.0, 0.0, 0.0, 0.0, 0.0, 0.0, 0.0, 0.0, 0.0, -3.705, 0.6689, -4.687, 0.6685, -4.685, -4.116, -3.704, -4.115, 0.0, 0.0, 0.0, 0.0, 0.0, 0.0, 0.0, 0.0, 0.0, 0.0, 0.0, 0.0, 0.0, 0.0, 0.0, 0.0, 0.0, 0.0, 0.0, 0.0, 0.0, 0.0, 0.0, 0.0, 0.0, 0.0, 0.0, 0.0, 0.0, 0.0, 0.0, 0.0, -6.603, 4.363, -1.781, 4.363, -1.781, 6.773, -6.603, 6.773, 15.84, 15.36, 15.84, 22.46, -0.7176, 22.46, -0.7176, 15.36, 0.0, 0.0, 0.0, 0.0, 0.0, 0.0, 0.0, 0.0, -17.34, 11.44, -0.7317, 11.44, -0.7317, 15.36, -17.34, 15.36, 0.0, 0.0, 0.0, 0.0, 0.0, 0.0, 0.0, 0.0, 3.472, 6.637, 2.712, 6.637, 2.712, 4.939, 3.472, 4.939, 0.0, 0.0, 0.0, 0.0, 0.0, 0.0, 0.0, 0.0, 6.779, -3.612, 1.956, -3.612, 1.943, -5.932, 6.765, -5.932, 0.0, 0.0, 0.0, 0.0, 0.0, 0.0, 0.0, 0.0])
me_cube.materials.append(mat_material)
me_cube.materials.append(mat_material_001)
me_cube.materials.append(mat_material_002)
me_cube.materials.append(mat_material_003)
me_cube.materials.append(mat_material_004)
me_cube.materials.append(mat_material_005)
me_cube.use_remesh_preserve_volume = False
me_cube.use_remesh_preserve_attributes = False
me_cube.use_mirror_vertex_groups = False
me_cube.update()

# ---- objects
ob_point_004 = bpy.data.objects.new('Point.004', light_point_004)
ob_point_003 = bpy.data.objects.new('Point.003', light_point_003)
ob_point_001 = bpy.data.objects.new('Point.001', light_point_001)
ob_point = bpy.data.objects.new('Point', light_point)
ob_cube = bpy.data.objects.new('Cube', me_cube)
ob_camera = bpy.data.objects.new('Camera', cam_camera)

# ---- transforms, parenting, visibility, modifiers, constraints
ob_point_004.location = (-18.03, 0.0261, 16.21)
ob_point_004.lineart.crease_threshold = 0.0
ob_point_003.location = (-7.399, -16.85, 18.09)
ob_point_003.lineart.crease_threshold = 0.0
ob_point_001.location = (-8.04, -14.76, 6.605)
ob_point_001.lineart.crease_threshold = 0.0
ob_point.location = (-3.079, 0.9541, 5.894)
ob_point.lineart.crease_threshold = 0.0
ob_cube.location = (0.0, -0.11, 1.015)
ob_cube.lock_rotations_4d = False
ob_cube.empty_display_type = 'ARROWS'
ob_cube.lineart.crease_threshold = 0.0
ob_camera.location = (46.18, -26.95, 17.82)
ob_camera.rotation_euler = (1.407, 0.007778, 1.164)
ob_camera.lock_rotations_4d = False
ob_camera.empty_display_type = 'ARROWS'
ob_camera.color = (0.0, 0.0, 0.0, 0.0)
ob_camera.display_type = 'WIRE'
ob_camera.lineart.crease_threshold = 0.0

# ---- collection membership
col_collection_1.objects.link(ob_point_004)
col_collection_1.objects.link(ob_point_003)
col_collection_1.objects.link(ob_point_001)
col_collection_1.objects.link(ob_point)
col_collection_1.objects.link(ob_cube)
col_collection_1.objects.link(ob_camera)

# ---- scene / render settings (as saved in the file)
scene.camera = ob_camera
scene.frame_start = 1; scene.frame_end = 250; scene.frame_set(2)
scene.render.engine = 'CYCLES'
scene.render.image_settings.compression = 90
scene.render.resolution_x = 1280
scene.render.resolution_y = 720
scene.render.dither_intensity = 0.0
scene.cycles.use_denoising = False
scene.cycles.samples = 150
scene.cycles.sampling_pattern = 'TABULATED_SOBOL'
scene.cycles.light_sampling_threshold = 0.0
scene.cycles.use_adaptive_sampling = False
scene.cycles.use_light_tree = False
scene.cycles.blur_glossy = 0.0
scene.cycles.volume_bounces = 1
scene.cycles.pixel_filter_type = 'GAUSSIAN'
scene.cycles.sample_clamp_direct = 0.98
scene.cycles.sample_clamp_indirect = 0.98
scene.view_settings.view_transform = 'Standard'
bpy.context.view_layer.update()
